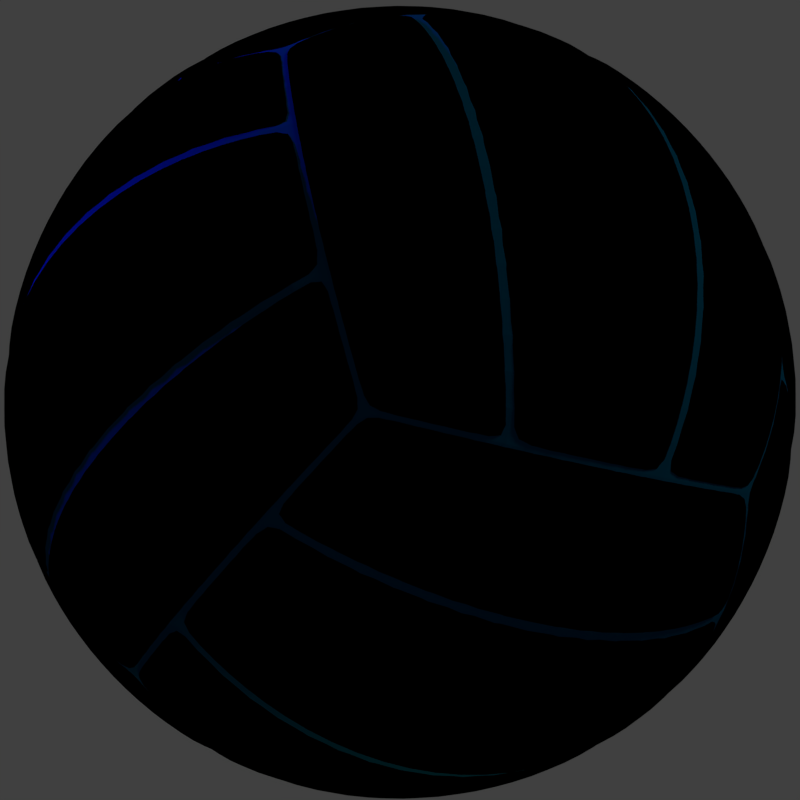# Source: volley.blend  (saved by Blender 2.79.0; exported with 4.5.12 LTS)
import bpy
from mathutils import Matrix  # noqa: F401  (used for matrix-valued properties, if any)

bpy.ops.wm.read_factory_settings(use_empty=True)
scene = bpy.context.scene
scene.name = 'Scene'

# ---- collections
col_collection_1 = bpy.data.collections.new('Collection 1'); scene.collection.children.link(col_collection_1)

# ---- materials (node trees are filled in below, after node groups)
mat_ballwhite_001 = bpy.data.materials.new('BallWhite.001')
mat_ballwhite_001.alpha_threshold = 0.0
mat_ballwhite_001.use_transparent_shadow = False
mat_ballwhite_001.roughness = 0.5
mat_ballblue = bpy.data.materials.new('BallBlue')
mat_ballblue.alpha_threshold = 0.0
mat_ballblue.use_transparent_shadow = False
mat_ballblue.diffuse_color = (0.0, 0.2904, 0.8, 1.0)
mat_ballblue.roughness = 0.5
mat_ballyellow = bpy.data.materials.new('BallYellow')
mat_ballyellow.alpha_threshold = 0.0
mat_ballyellow.use_transparent_shadow = False
mat_ballyellow.diffuse_color = (1.0, 0.4259, 0.0, 1.0)
mat_ballyellow.roughness = 0.5
mat_dark = bpy.data.materials.new('Dark')
mat_dark.alpha_threshold = 0.0
mat_dark.use_transparent_shadow = False
mat_dark.diffuse_color = (0.0, 0.04674, 0.1149, 1.0)
mat_dark.roughness = 0.5

# ---- material node trees
mat_ballwhite_001.use_nodes = True; mat_ballwhite_001.node_tree.nodes.clear()
_N = mat_ballwhite_001.node_tree.nodes; _L = mat_ballwhite_001.node_tree.links
n0 = _N.new('ShaderNodeNormal'); n0.name = 'Normal'; n0.location = (-93, 152)
n1 = _N.new('NodeUndefined'); n1.name = 'Output'; n1.location = (772, 323)
n1.inputs[1].default_value = 1.0
n2 = _N.new('ShaderNodeMix'); n2.name = 'Mix'; n2.location = (552, 377)
n2.data_type = 'RGBA'
n2.blend_type = 'MULTIPLY'
n2.inputs[0].default_value = 0.8
n3 = _N.new('NodeUndefined'); n3.name = 'Material'; n3.location = (-307, 316)
n3.inputs[0].default_value = (1.0, 1.0, 1.0, 1.0)
n3.inputs[1].default_value = (1.0, 1.0, 1.0, 1.0)
n3.inputs[2].default_value = 1.0
n3.inputs[3].default_value = (0.0, 0.0, 0.0)
n4 = _N.new('ShaderNodeValToRGB'); n4.name = 'ColorRamp'; n4.location = (202, 277)
while len(n4.color_ramp.elements) > 1: n4.color_ramp.elements.remove(n4.color_ramp.elements[-1])
n4.color_ramp.elements[0].position = 0.0; n4.color_ramp.elements[0].color = (0.05, 0.05, 0.05, 1.0)
_e = n4.color_ramp.elements.new(0.25); _e.color = (0.0, 0.0, 0.0, 1.0)
_e = n4.color_ramp.elements.new(1.0); _e.color = (1.0, 1.0, 1.0, 1.0)
_L.new(n3.outputs[2], n0.inputs[0])
_L.new(n0.outputs[1], n4.inputs[0])
_L.new(n2.outputs[2], n1.inputs[0])
_L.new(n4.outputs[0], n2.inputs[7])
_L.new(n3.outputs[0], n2.inputs[6])
mat_ballblue.use_nodes = True; mat_ballblue.node_tree.nodes.clear()
_N = mat_ballblue.node_tree.nodes; _L = mat_ballblue.node_tree.links
n0 = _N.new('NodeUndefined'); n0.name = 'Output'; n0.location = (674, 356)
n0.inputs[1].default_value = 1.0
n1 = _N.new('NodeUndefined'); n1.name = 'Material'; n1.location = (-317, 297)
n1.inputs[0].default_value = (0.0, 0.2904, 0.8, 1.0)
n1.inputs[1].default_value = (1.0, 1.0, 1.0, 1.0)
n1.inputs[2].default_value = 0.8
n1.inputs[3].default_value = (0.0, 0.0, 0.0)
n2 = _N.new('ShaderNodeNormal'); n2.name = 'Normal'; n2.location = (-84, 145)
n3 = _N.new('ShaderNodeMix'); n3.name = 'Mix'; n3.location = (479, 265)
n3.data_type = 'RGBA'
n3.blend_type = 'MULTIPLY'
n3.inputs[0].default_value = 0.8
n4 = _N.new('ShaderNodeValToRGB'); n4.name = 'ColorRamp'; n4.location = (153, 164)
while len(n4.color_ramp.elements) > 1: n4.color_ramp.elements.remove(n4.color_ramp.elements[-1])
n4.color_ramp.elements[0].position = 0.0; n4.color_ramp.elements[0].color = (0.05, 0.05, 0.05, 1.0)
_e = n4.color_ramp.elements.new(0.25); _e.color = (0.0, 0.0, 0.0, 1.0)
_e = n4.color_ramp.elements.new(1.0); _e.color = (1.0, 1.0, 1.0, 1.0)
_L.new(n1.outputs[2], n2.inputs[0])
_L.new(n2.outputs[1], n4.inputs[0])
_L.new(n4.outputs[0], n3.inputs[7])
_L.new(n3.outputs[2], n0.inputs[0])
_L.new(n1.outputs[0], n3.inputs[6])
mat_ballyellow.use_nodes = True; mat_ballyellow.node_tree.nodes.clear()
_N = mat_ballyellow.node_tree.nodes; _L = mat_ballyellow.node_tree.links
n0 = _N.new('NodeUndefined'); n0.name = 'Material'; n0.location = (-429, 322)
n0.inputs[0].default_value = (1.0, 0.4259, 0.0, 1.0)
n0.inputs[1].default_value = (1.0, 1.0, 1.0, 1.0)
n0.inputs[2].default_value = 0.8
n0.inputs[3].default_value = (0.0, 0.0, 0.0)
n1 = _N.new('NodeUndefined'); n1.name = 'Output'; n1.location = (565, 375)
n1.inputs[1].default_value = 1.0
n2 = _N.new('ShaderNodeValToRGB'); n2.name = 'ColorRamp'; n2.location = (64, 155)
while len(n2.color_ramp.elements) > 1: n2.color_ramp.elements.remove(n2.color_ramp.elements[-1])
n2.color_ramp.elements[0].position = 0.0; n2.color_ramp.elements[0].color = (0.05, 0.05, 0.05, 1.0)
_e = n2.color_ramp.elements.new(0.25); _e.color = (0.0, 0.0, 0.0, 1.0)
_e = n2.color_ramp.elements.new(1.0); _e.color = (1.0, 1.0, 1.0, 1.0)
n3 = _N.new('ShaderNodeNormal'); n3.name = 'Normal'; n3.location = (-179, 168)
n4 = _N.new('ShaderNodeMix'); n4.name = 'Mix'; n4.location = (345, 307)
n4.data_type = 'RGBA'
n4.blend_type = 'MULTIPLY'
n4.inputs[0].default_value = 0.8
_L.new(n0.outputs[0], n4.inputs[6])
_L.new(n0.outputs[2], n3.inputs[0])
_L.new(n3.outputs[1], n2.inputs[0])
_L.new(n4.outputs[2], n1.inputs[0])
_L.new(n2.outputs[0], n4.inputs[7])

# ---- world
world_world = bpy.data.worlds.new('World'); scene.world = world_world
world_world.color = (0.05088, 0.05088, 0.05088)
world_world.use_sun_shadow = False
world_world.sun_shadow_jitter_overblur = 0.0
world_world.cycles.sampling_method = 'MANUAL'

# ---- cameras
cam_camera_001 = bpy.data.cameras.new('Camera.001')
cam_camera_001.type = 'ORTHO'
cam_camera_001.clip_end = 100.0
cam_camera_001.lens = 35.0
cam_camera_001.sensor_width = 32.0
cam_camera_001.sensor_height = 18.0
cam_camera_001.ortho_scale = 2.58
cam_camera_001.display_size = 2.0
cam_camera_001.dof.focus_distance = 0.0
cam_camera_001.dof.aperture_fstop = 128.0
cam_camera_001.dof.aperture_blades = 6

# ---- lights
light_point_001 = bpy.data.lights.new('Point.001', 'POINT')
light_point_001.color = (0.03865, 0.0, 1.0)
light_point_001.transmission_factor = 0.0
light_point_001.energy = 500.0
light_point_001.shadow_buffer_clip_start = 0.5
light_point_001.shadow_soft_size = 0.1
light_point_001.shadow_maximum_resolution = 0.006
light_point_001.use_absolute_resolution = True
light_point = bpy.data.lights.new('Point', 'POINT')
light_point.color = (1.0, 0.2003, 0.06896)
light_point.transmission_factor = 0.0
light_point.energy = 100.0
light_point.shadow_buffer_clip_start = 0.5
light_point.shadow_soft_size = 0.1
light_point.shadow_maximum_resolution = 0.006
light_point.use_absolute_resolution = True
light_sun = bpy.data.lights.new('Sun', 'SUN')
light_sun.color = (1.0, 0.7678, 0.5088)
light_sun.transmission_factor = 0.0
light_sun.angle = 0.1993
light_sun.energy = 1.0
light_sun.shadow_buffer_clip_start = 0.5
light_sun.shadow_soft_size = 0.1
light_sun.shadow_cascade_max_distance = 1000.0

# ---- meshes
me_volleyball = bpy.data.meshes.new('Volleyball')
me_volleyball.from_pydata([(-0.7418, -0.7418, -0.7418), (-0.7418, 0.7418, -0.7418), (0.7418, 0.7418, -0.7418), (0.7418, -0.7418, -0.7418), (-0.7418, -0.7418, 0.7418), (-0.7418, 0.7418, 0.7418), (0.7418, 0.7418, 0.7418), (0.7418, -0.7418, 0.7418), (-0.8843, -0.8843, -0.2948), (-0.8843, -0.8843, 0.2948), (-0.8843, -0.2948, 0.8843), (-0.8843, 0.2948, 0.8843), (-0.8843, 0.8843, 0.2948), (-0.8843, 0.8843, -0.2948), (-0.8843, 0.2948, -0.8843), (-0.8843, -0.2948, -0.8843), (-0.2948, 0.8843, 0.8843), (0.2948, 0.8843, 0.8843), (0.8843, 0.8843, 0.2948), (0.8843, 0.8843, -0.2948), (0.2948, 0.8843, -0.8843), (-0.2948, 0.8843, -0.8843), (0.8843, 0.2948, 0.8843), (0.8843, -0.2948, 0.8843), (0.8843, -0.8843, 0.2948), (0.8843, -0.8843, -0.2948), (0.8843, -0.2948, -0.8843), (0.8843, 0.2948, -0.8843), (0.2948, -0.8843, 0.8843), (-0.2948, -0.8843, 0.8843), (-0.2948, -0.8843, -0.8843), (0.2948, -0.8843, -0.8843), (-1.162, -0.3874, 0.3874), (-1.162, -0.3874, -0.3874), (-1.162, 0.3874, 0.3874), (-1.162, 0.3874, -0.3874), (-0.3874, 1.162, 0.3874), (-0.3874, 1.162, -0.3874), (0.3874, 1.162, 0.3874), (0.3874, 1.162, -0.3874), (1.162, 0.3874, 0.3874), (1.162, 0.3874, -0.3874), (1.162, -0.3874, 0.3874), (1.162, -0.3874, -0.3874), (0.3874, -1.162, 0.3874), (0.3874, -1.162, -0.3874), (-0.3874, -1.162, 0.3874), (-0.3874, -1.162, -0.3874), (-0.3874, -0.3874, -1.162), (0.3874, -0.3874, -1.162), (-0.3874, 0.3874, -1.162), (0.3874, 0.3874, -1.162), (0.3874, -0.3874, 1.162), (-0.3874, -0.3874, 1.162), (0.3874, 0.3874, 1.162), (-0.3874, 0.3874, 1.162), (-0.8566, -0.8566, 0.4283), (-0.8218, -0.8218, 0.5479), (-0.7828, -0.7828, 0.6523), (-0.8566, 0.4283, 0.8566), (-0.8218, 0.5479, 0.8218), (-0.7828, 0.6523, 0.7828), (-0.8566, 0.8566, -0.4283), (-0.8218, 0.8218, -0.5479), (-0.7828, 0.7828, -0.6523), (-0.8566, -0.4283, -0.8566), (-0.8218, -0.5479, -0.8218), (-0.7828, -0.6523, -0.7828), (0.4283, 0.8566, 0.8566), (0.5479, 0.8218, 0.8218), (0.6523, 0.7828, 0.7828), (0.8566, 0.8566, -0.4283), (0.8218, 0.8218, -0.5479), (0.7828, 0.7828, -0.6523), (-0.4283, 0.8566, -0.8566), (-0.5479, 0.8218, -0.8218), (-0.6523, 0.7828, -0.7828), (0.8566, -0.4283, 0.8566), (0.8218, -0.5479, 0.8218), (0.7828, -0.6523, 0.7828), (0.8566, -0.8566, -0.4283), (0.8218, -0.8218, -0.5479), (0.7828, -0.7828, -0.6523), (0.8566, 0.4283, -0.8566), (0.8218, 0.5479, -0.8218), (0.7828, 0.6523, -0.7828), (-0.4283, -0.8566, 0.8566), (-0.5479, -0.8218, 0.8218), (-0.6523, -0.7828, 0.7828), (0.4283, -0.8566, -0.8566), (0.5479, -0.8218, -0.8218), (0.6523, -0.7828, -0.7828), (-0.8566, -0.8566, -0.4283), (-0.8218, -0.8218, -0.5479), (-0.7828, -0.7828, -0.6523), (-0.9023, -0.9023, 0.1504), (-0.9085, -0.9085, 1.266e-08), (-0.9023, -0.9023, -0.1504), (-0.8566, -0.4283, 0.8566), (-0.8218, -0.5479, 0.8218), (-0.7828, -0.6523, 0.7828), (-0.9023, 0.1504, 0.9023), (-0.9085, 1.323e-08, 0.9085), (-0.9023, -0.1504, 0.9023), (-0.8566, 0.8566, 0.4283), (-0.8218, 0.8218, 0.5479), (-0.7828, 0.7828, 0.6523), (-0.9023, 0.9023, -0.1504), (-0.9085, 0.9085, -1.441e-08), (-0.9023, 0.9023, 0.1504), (-0.8566, 0.4283, -0.8566), (-0.8218, 0.5479, -0.8218), (-0.7828, 0.6523, -0.7828), (-0.9023, -0.1504, -0.9023), (-0.9085, -1.385e-08, -0.9085), (-0.9023, 0.1504, -0.9023), (-0.4283, 0.8566, 0.8566), (-0.5479, 0.8218, 0.8218), (-0.6523, 0.7828, 0.7828), (0.1504, 0.9023, 0.9023), (1.354e-08, 0.9085, 0.9085), (-0.1504, 0.9023, 0.9023), (0.8566, 0.8566, 0.4283), (0.8218, 0.8218, 0.5479), (0.7828, 0.7828, 0.6523), (0.9023, 0.9023, -0.1504), (0.9085, 0.9085, -1.441e-08), (0.9023, 0.9023, 0.1504), (0.4283, 0.8566, -0.8566), (0.5479, 0.8218, -0.8218), (0.6523, 0.7828, -0.7828), (-0.1504, 0.9023, -0.9023), (-1.354e-08, 0.9085, -0.9085), (0.1504, 0.9023, -0.9023), (0.8566, 0.4283, 0.8566), (0.8218, 0.5479, 0.8218), (0.7828, 0.6523, 0.7828), (0.9023, -0.1504, 0.9023), (0.9085, -1.385e-08, 0.9085), (0.9023, 0.1504, 0.9023), (0.8566, -0.8566, 0.4283), (0.8218, -0.8218, 0.5479), (0.7828, -0.7828, 0.6523), (0.9023, -0.9023, -0.1504), (0.9085, -0.9085, -1.441e-08), (0.9023, -0.9023, 0.1504), (0.8566, -0.4283, -0.8566), (0.8218, -0.5479, -0.8218), (0.7828, -0.6523, -0.7828), (0.9023, 0.1504, -0.9023), (0.9085, 1.323e-08, -0.9085), (0.9023, -0.1504, -0.9023), (0.4283, -0.8566, 0.8566), (0.5479, -0.8218, 0.8218), (0.6523, -0.7828, 0.7828), (-0.1504, -0.9023, 0.9023), (-1.354e-08, -0.9085, 0.9085), (0.1504, -0.9023, 0.9023), (-0.4283, -0.8566, -0.8566), (-0.5479, -0.8218, -0.8218), (-0.6523, -0.7828, -0.7828), (0.1504, -0.9023, -0.9023), (1.354e-08, -0.9085, -0.9085), (-0.1504, -0.9023, -0.9023), (-1.101, -0.3671, -0.5507), (-1.03, -0.3434, -0.6868), (-0.9562, -0.3187, -0.7968), (-1.101, -0.3671, 0.5507), (-1.03, -0.3434, 0.6868), (-0.9562, -0.3187, 0.7968), (-1.204, -0.4013, -0.2007), (-1.219, -0.4063, -1.607e-08), (-1.204, -0.4013, 0.2007), (-1.101, 0.3671, -0.5507), (-1.03, 0.3434, -0.6868), (-0.9562, 0.3187, -0.7968), (-1.101, 0.3671, 0.5507), (-1.03, 0.3434, 0.6868), (-0.9562, 0.3187, 0.7968), (-1.204, 0.4013, -0.2007), (-1.219, 0.4063, -1.607e-08), (-1.204, 0.4013, 0.2007), (-1.101, -0.5507, 0.3671), (-1.03, -0.6868, 0.3434), (-0.9562, -0.7968, 0.3187), (-1.101, -0.5507, -0.3671), (-1.03, -0.6868, -0.3434), (-0.9562, -0.7968, -0.3187), (-1.204, 0.2007, 0.4013), (-1.219, 1.891e-08, 0.4063), (-1.204, -0.2007, 0.4013), (-1.204, 0.2007, -0.4013), (-1.219, -5.306e-09, -0.4063), (-1.204, -0.2007, -0.4013), (-0.9562, 0.7968, 0.3187), (-1.03, 0.6868, 0.3434), (-1.101, 0.5507, 0.3671), (-0.9562, 0.7968, -0.3187), (-1.03, 0.6868, -0.3434), (-1.101, 0.5507, -0.3671), (-0.3671, 1.101, -0.5507), (-0.3434, 1.03, -0.6868), (-0.3187, 0.9562, -0.7968), (-0.3671, 1.101, 0.5507), (-0.3434, 1.03, 0.6868), (-0.3187, 0.9562, 0.7968), (-0.4013, 1.204, -0.2007), (-0.4063, 1.219, -1.607e-08), (-0.4013, 1.204, 0.2007), (0.3671, 1.101, -0.5507), (0.3434, 1.03, -0.6868), (0.3187, 0.9562, -0.7968), (0.3671, 1.101, 0.5507), (0.3434, 1.03, 0.6868), (0.3187, 0.9562, 0.7968), (0.4013, 1.204, -0.2007), (0.4063, 1.219, -1.607e-08), (0.4013, 1.204, 0.2007), (-0.5507, 1.101, 0.3671), (-0.6868, 1.03, 0.3434), (-0.7968, 0.9562, 0.3187), (-0.5507, 1.101, -0.3671), (-0.6868, 1.03, -0.3434), (-0.7968, 0.9562, -0.3187), (0.2007, 1.204, 0.4013), (1.816e-08, 1.219, 0.4063), (-0.2007, 1.204, 0.4013), (0.2007, 1.204, -0.4013), (-6.055e-09, 1.219, -0.4063), (-0.2007, 1.204, -0.4013), (0.7968, 0.9562, 0.3187), (0.6868, 1.03, 0.3434), (0.5507, 1.101, 0.3671), (0.7968, 0.9562, -0.3187), (0.6868, 1.03, -0.3434), (0.5507, 1.101, -0.3671), (1.101, 0.3671, -0.5507), (1.03, 0.3434, -0.6868), (0.9562, 0.3187, -0.7968), (1.101, 0.3671, 0.5507), (1.03, 0.3434, 0.6868), (0.9562, 0.3187, 0.7968), (1.204, 0.4013, -0.2007), (1.219, 0.4063, -1.607e-08), (1.204, 0.4013, 0.2007), (1.101, -0.3671, -0.5507), (1.03, -0.3434, -0.6868), (0.9562, -0.3187, -0.7968), (1.101, -0.3671, 0.5507), (1.03, -0.3434, 0.6868), (0.9562, -0.3187, 0.7968), (1.204, -0.4013, -0.2007), (1.219, -0.4063, -1.607e-08), (1.204, -0.4013, 0.2007), (1.101, 0.5507, 0.3671), (1.03, 0.6868, 0.3434), (0.9562, 0.7968, 0.3187), (1.101, 0.5507, -0.3671), (1.03, 0.6868, -0.3434), (0.9562, 0.7968, -0.3187), (1.204, -0.2007, 0.4013), (1.219, -1.742e-08, 0.4063), (1.204, 0.2007, 0.4013), (1.204, -0.2007, -0.4013), (1.219, 6.803e-09, -0.4063), (1.204, 0.2007, -0.4013), (0.9562, -0.7968, 0.3187), (1.03, -0.6868, 0.3434), (1.101, -0.5507, 0.3671), (0.9562, -0.7968, -0.3187), (1.03, -0.6868, -0.3434), (1.101, -0.5507, -0.3671), (0.3671, -1.101, -0.5507), (0.3434, -1.03, -0.6868), (0.3187, -0.9562, -0.7968), (0.3671, -1.101, 0.5507), (0.3434, -1.03, 0.6868), (0.3187, -0.9562, 0.7968), (0.4013, -1.204, -0.2007), (0.4063, -1.219, -1.607e-08), (0.4013, -1.204, 0.2007), (-0.3671, -1.101, -0.5507), (-0.3434, -1.03, -0.6868), (-0.3187, -0.9562, -0.7968), (-0.3671, -1.101, 0.5507), (-0.3434, -1.03, 0.6868), (-0.3187, -0.9562, 0.7968), (-0.4013, -1.204, -0.2007), (-0.4063, -1.219, -1.607e-08), (-0.4013, -1.204, 0.2007), (0.5507, -1.101, 0.3671), (0.6868, -1.03, 0.3434), (0.7968, -0.9562, 0.3187), (0.5507, -1.101, -0.3671), (0.6868, -1.03, -0.3434), (0.7968, -0.9562, -0.3187), (-0.2007, -1.204, 0.4013), (-1.816e-08, -1.219, 0.4063), (0.2007, -1.204, 0.4013), (-0.2007, -1.204, -0.4013), (6.055e-09, -1.219, -0.4063), (0.2007, -1.204, -0.4013), (-0.7968, -0.9562, 0.3187), (-0.6868, -1.03, 0.3434), (-0.5507, -1.101, 0.3671), (-0.7968, -0.9562, -0.3187), (-0.6868, -1.03, -0.3434), (-0.5507, -1.101, -0.3671), (0.5507, -0.3671, -1.101), (0.6868, -0.3434, -1.03), (0.7968, -0.3187, -0.9562), (-0.5507, -0.3671, -1.101), (-0.6868, -0.3434, -1.03), (-0.7968, -0.3187, -0.9562), (0.2007, -0.4013, -1.204), (1.816e-08, -0.4063, -1.219), (-0.2007, -0.4013, -1.204), (0.5507, 0.3671, -1.101), (0.6868, 0.3434, -1.03), (0.7968, 0.3187, -0.9562), (-0.5507, 0.3671, -1.101), (-0.6868, 0.3434, -1.03), (-0.7968, 0.3187, -0.9562), (0.2007, 0.4013, -1.204), (1.816e-08, 0.4063, -1.219), (-0.2007, 0.4013, -1.204), (-0.3671, -0.5507, -1.101), (-0.3434, -0.6868, -1.03), (-0.3187, -0.7968, -0.9562), (0.3671, -0.5507, -1.101), (0.3434, -0.6868, -1.03), (0.3187, -0.7968, -0.9562), (-0.4013, 0.2007, -1.204), (-0.4063, -1.742e-08, -1.219), (-0.4013, -0.2007, -1.204), (0.4013, 0.2007, -1.204), (0.4063, -5.306e-09, -1.219), (0.4013, -0.2007, -1.204), (-0.3187, 0.7968, -0.9562), (-0.3434, 0.6868, -1.03), (-0.3671, 0.5507, -1.101), (0.3187, 0.7968, -0.9562), (0.3434, 0.6868, -1.03), (0.3671, 0.5507, -1.101), (-0.5507, -0.3671, 1.101), (-0.6868, -0.3434, 1.03), (-0.7968, -0.3187, 0.9562), (0.5507, -0.3671, 1.101), (0.6868, -0.3434, 1.03), (0.7968, -0.3187, 0.9562), (-0.2007, -0.4013, 1.204), (-1.816e-08, -0.4063, 1.219), (0.2007, -0.4013, 1.204), (-0.5507, 0.3671, 1.101), (-0.6868, 0.3434, 1.03), (-0.7968, 0.3187, 0.9562), (0.5507, 0.3671, 1.101), (0.6868, 0.3434, 1.03), (0.7968, 0.3187, 0.9562), (-0.2007, 0.4013, 1.204), (-1.816e-08, 0.4063, 1.219), (0.2007, 0.4013, 1.204), (0.3671, -0.5507, 1.101), (0.3434, -0.6868, 1.03), (0.3187, -0.7968, 0.9562), (-0.3671, -0.5507, 1.101), (-0.3434, -0.6868, 1.03), (-0.3187, -0.7968, 0.9562), (0.4013, 0.2007, 1.204), (0.4063, -1.742e-08, 1.219), (0.4013, -0.2007, 1.204), (-0.4013, 0.2007, 1.204), (-0.4063, -5.306e-09, 1.219), (-0.4013, -0.2007, 1.204), (0.3187, 0.7968, 0.9562), (0.3434, 0.6868, 1.03), (0.3671, 0.5507, 1.101), (-0.3187, 0.7968, 0.9562), (-0.3434, 0.6868, 1.03), (-0.3671, 0.5507, 1.101), (-1.049, 0.5245, -0.5245), (-0.9871, 0.4935, -0.658), (-0.9214, 0.4607, -0.7679), (-0.9871, 0.658, -0.4935), (-0.9349, 0.6233, -0.6233), (-0.8785, 0.5857, -0.7321), (-0.9214, 0.7679, -0.4607), (-0.8785, 0.7321, -0.5857), (-0.8313, 0.6928, -0.6928), (0.5245, 1.049, -0.5245), (0.4935, 0.9871, -0.658), (0.4607, 0.9214, -0.7679), (0.658, 0.9871, -0.4935), (0.6233, 0.9349, -0.6233), (0.5857, 0.8785, -0.7321), (0.7679, 0.9214, -0.4607), (0.7321, 0.8785, -0.5857), (0.6928, 0.8313, -0.6928), (1.049, -0.5245, -0.5245), (0.9871, -0.4935, -0.658), (0.9214, -0.4607, -0.7679), (0.9871, -0.658, -0.4935), (0.9349, -0.6233, -0.6233), (0.8785, -0.5857, -0.7321), (0.9214, -0.7679, -0.4607), (0.8785, -0.7321, -0.5857), (0.8313, -0.6928, -0.6928), (-0.5245, -1.049, -0.5245), (-0.4935, -0.9871, -0.658), (-0.4607, -0.9214, -0.7679), (-0.658, -0.9871, -0.4935), (-0.6233, -0.9349, -0.6233), (-0.5857, -0.8785, -0.7321), (-0.7679, -0.9214, -0.4607), (-0.7321, -0.8785, -0.5857), (-0.6928, -0.8313, -0.6928), (0.5245, 0.5245, -1.049), (0.658, 0.4935, -0.9871), (0.7679, 0.4607, -0.9214), (0.4935, 0.658, -0.9871), (0.6233, 0.6233, -0.9349), (0.7321, 0.5857, -0.8785), (0.4607, 0.7679, -0.9214), (0.5857, 0.7321, -0.8785), (0.6928, 0.6928, -0.8313), (-0.5245, 0.5245, 1.049), (-0.658, 0.4935, 0.9871), (-0.7679, 0.4607, 0.9214), (-0.4935, 0.658, 0.9871), (-0.6233, 0.6233, 0.9349), (-0.7321, 0.5857, 0.8785), (-0.4607, 0.7679, 0.9214), (-0.5857, 0.7321, 0.8785), (-0.6928, 0.6928, 0.8313), (-0.9214, -0.7679, -0.4607), (-0.8785, -0.7321, -0.5857), (-0.8313, -0.6928, -0.6928), (-0.9871, -0.658, -0.4935), (-0.9349, -0.6233, -0.6233), (-0.8785, -0.5857, -0.7321), (-1.049, -0.5245, -0.5245), (-0.9871, -0.4935, -0.658), (-0.9214, -0.4607, -0.7679), (-1.137, -0.1894, -0.5683), (-1.059, -0.1765, -0.706), (-0.9791, -0.1632, -0.8159), (-1.149, -8.052e-09, -0.5746), (-1.069, -1.038e-08, -0.7127), (-0.9871, -1.23e-08, -0.8226), (-1.137, 0.1894, -0.5683), (-1.059, 0.1765, -0.706), (-0.9791, 0.1632, -0.8159), (-0.8313, -0.6928, 0.6928), (-0.8785, -0.7321, 0.5857), (-0.9214, -0.7679, 0.4607), (-0.8785, -0.5857, 0.7321), (-0.9349, -0.6233, 0.6233), (-0.9871, -0.658, 0.4935), (-0.9214, -0.4607, 0.7679), (-0.9871, -0.4935, 0.658), (-1.049, -0.5245, 0.5245), (-0.9791, -0.8159, 0.1632), (-0.9871, -0.8226, -5.027e-09), (-0.9791, -0.8159, -0.1632), (-1.059, -0.706, 0.1765), (-1.069, -0.7127, -1.527e-08), (-1.059, -0.706, -0.1765), (-1.137, -0.5683, 0.1894), (-1.149, -0.5746, -1.57e-08), (-1.137, -0.5683, -0.1894), (-0.9791, -0.1632, 0.8159), (-1.059, -0.1765, 0.706), (-1.137, -0.1894, 0.5683), (-0.9871, 1.466e-08, 0.8226), (-1.069, 1.617e-08, 0.7127), (-1.149, 1.763e-08, 0.5746), (-0.9791, 0.1632, 0.8159), (-1.059, 0.1765, 0.706), (-1.137, 0.1894, 0.5683), (-1.251, -0.2084, 0.2084), (-1.267, -0.2112, -1.632e-08), (-1.251, -0.2084, -0.2084), (-1.267, 1.35e-08, 0.2112), (-1.285, 7.356e-09, -1.642e-08), (-1.267, 9.141e-10, -0.2112), (-1.251, 0.2084, 0.2084), (-1.267, 0.2112, -1.632e-08), (-1.251, 0.2084, -0.2084), (-0.9214, 0.4607, 0.7679), (-0.9871, 0.4935, 0.658), (-1.049, 0.5245, 0.5245), (-0.8785, 0.5857, 0.7321), (-0.9349, 0.6233, 0.6233), (-0.9871, 0.658, 0.4935), (-0.8313, 0.6928, 0.6928), (-0.8785, 0.7321, 0.5857), (-0.9214, 0.7679, 0.4607), (-1.137, 0.5683, 0.1894), (-1.149, 0.5746, -1.57e-08), (-1.137, 0.5683, -0.1894), (-1.059, 0.706, 0.1765), (-1.069, 0.7127, -1.527e-08), (-1.059, 0.706, -0.1765), (-0.9791, 0.8159, 0.1632), (-0.9871, 0.8226, -1.483e-08), (-0.9791, 0.8159, -0.1632), (-0.7679, 0.9214, -0.4607), (-0.7321, 0.8785, -0.5857), (-0.6928, 0.8313, -0.6928), (-0.658, 0.9871, -0.4935), (-0.6233, 0.9349, -0.6233), (-0.5857, 0.8785, -0.7321), (-0.5245, 1.049, -0.5245), (-0.4935, 0.9871, -0.658), (-0.4607, 0.9214, -0.7679), (-0.1894, 1.137, -0.5683), (-0.1765, 1.059, -0.706), (-0.1632, 0.9791, -0.8159), (-8.562e-09, 1.149, -0.5746), (-1.062e-08, 1.069, -0.7127), (-1.226e-08, 0.9871, -0.8226), (0.1894, 1.137, -0.5683), (0.1765, 1.059, -0.706), (0.1632, 0.9791, -0.8159), (-0.6928, 0.8313, 0.6928), (-0.7321, 0.8785, 0.5857), (-0.7679, 0.9214, 0.4607), (-0.5857, 0.8785, 0.7321), (-0.6233, 0.9349, 0.6233), (-0.658, 0.9871, 0.4935), (-0.4607, 0.9214, 0.7679), (-0.4935, 0.9871, 0.658), (-0.5245, 1.049, 0.5245), (-0.8159, 0.9791, 0.1632), (-0.8226, 0.9871, -1.483e-08), (-0.8159, 0.9791, -0.1632), (-0.706, 1.059, 0.1765), (-0.7127, 1.069, -1.527e-08), (-0.706, 1.059, -0.1765), (-0.5683, 1.137, 0.1894), (-0.5746, 1.149, -1.57e-08), (-0.5683, 1.137, -0.1894), (-0.1632, 0.9791, 0.8159), (-0.1765, 1.059, 0.706), (-0.1894, 1.137, 0.5683), (1.471e-08, 0.9871, 0.8226), (1.593e-08, 1.069, 0.7127), (1.712e-08, 1.149, 0.5746), (0.1632, 0.9791, 0.8159), (0.1765, 1.059, 0.706), (0.1894, 1.137, 0.5683), (-0.2084, 1.251, 0.2084), (-0.2112, 1.267, -1.632e-08), (-0.2084, 1.251, -0.2084), (1.259e-08, 1.267, 0.2112), (6.382e-09, 1.285, -1.642e-08), (2.814e-16, 1.267, -0.2112), (0.2084, 1.251, 0.2084), (0.2112, 1.267, -1.632e-08), (0.2084, 1.251, -0.2084), (0.4607, 0.9214, 0.7679), (0.4935, 0.9871, 0.658), (0.5245, 1.049, 0.5245), (0.5857, 0.8785, 0.7321), (0.6233, 0.9349, 0.6233), (0.658, 0.9871, 0.4935), (0.6928, 0.8313, 0.6928), (0.7321, 0.8785, 0.5857), (0.7679, 0.9214, 0.4607), (0.5683, 1.137, 0.1894), (0.5746, 1.149, -1.57e-08), (0.5683, 1.137, -0.1894), (0.706, 1.059, 0.1765), (0.7127, 1.069, -1.527e-08), (0.706, 1.059, -0.1765), (0.8159, 0.9791, 0.1632), (0.8226, 0.9871, -1.483e-08), (0.8159, 0.9791, -0.1632), (0.9214, 0.7679, -0.4607), (0.8785, 0.7321, -0.5857), (0.8313, 0.6928, -0.6928), (0.9871, 0.658, -0.4935), (0.9349, 0.6233, -0.6233), (0.8785, 0.5857, -0.7321), (1.049, 0.5245, -0.5245), (0.9871, 0.4935, -0.658), (0.9214, 0.4607, -0.7679), (1.137, 0.1894, -0.5683), (1.059, 0.1765, -0.706), (0.9791, 0.1632, -0.8159), (1.149, 9.073e-09, -0.5746), (1.069, 1.086e-08, -0.7127), (0.9871, 1.221e-08, -0.8226), (1.137, -0.1894, -0.5683), (1.059, -0.1765, -0.706), (0.9791, -0.1632, -0.8159), (0.8313, 0.6928, 0.6928), (0.8785, 0.7321, 0.5857), (0.9214, 0.7679, 0.4607), (0.8785, 0.5857, 0.7321), (0.9349, 0.6233, 0.6233), (0.9871, 0.658, 0.4935), (0.9214, 0.4607, 0.7679), (0.9871, 0.4935, 0.658), (1.049, 0.5245, 0.5245), (0.9791, 0.8159, 0.1632), (0.9871, 0.8226, -1.483e-08), (0.9791, 0.8159, -0.1632), (1.059, 0.706, 0.1765), (1.069, 0.7127, -1.527e-08), (1.059, 0.706, -0.1765), (1.137, 0.5683, 0.1894), (1.149, 0.5746, -1.57e-08), (1.137, 0.5683, -0.1894), (0.9791, 0.1632, 0.8159), (1.059, 0.1765, 0.706), (1.137, 0.1894, 0.5683), (0.9871, -1.475e-08, 0.8226), (1.069, -1.569e-08, 0.7127), (1.149, -1.661e-08, 0.5746), (0.9791, -0.1632, 0.8159), (1.059, -0.1765, 0.706), (1.137, -0.1894, 0.5683), (1.251, 0.2084, 0.2084), (1.267, 0.2112, -1.632e-08), (1.251, 0.2084, -0.2084), (1.267, -1.168e-08, 0.2112), (1.285, -5.408e-09, -1.642e-08), (1.267, 9.141e-10, -0.2112), (1.251, -0.2084, 0.2084), (1.267, -0.2112, -1.632e-08), (1.251, -0.2084, -0.2084), (0.9214, -0.4607, 0.7679), (0.9871, -0.4935, 0.658), (1.049, -0.5245, 0.5245), (0.8785, -0.5857, 0.7321), (0.9349, -0.6233, 0.6233), (0.9871, -0.658, 0.4935), (0.8313, -0.6928, 0.6928), (0.8785, -0.7321, 0.5857), (0.9214, -0.7679, 0.4607), (1.137, -0.5683, 0.1894), (1.149, -0.5746, -1.57e-08), (1.137, -0.5683, -0.1894), (1.059, -0.706, 0.1765), (1.069, -0.7127, -1.527e-08), (1.059, -0.706, -0.1765), (0.9791, -0.8159, 0.1632), (0.9871, -0.8226, -1.483e-08), (0.9791, -0.8159, -0.1632), (0.7679, -0.9214, -0.4607), (0.7321, -0.8785, -0.5857), (0.6928, -0.8313, -0.6928), (0.658, -0.9871, -0.4935), (0.6233, -0.9349, -0.6233), (0.5857, -0.8785, -0.7321), (0.5245, -1.049, -0.5245), (0.4935, -0.9871, -0.658), (0.4607, -0.9214, -0.7679), (0.1894, -1.137, -0.5683), (0.1765, -1.059, -0.706), (0.1632, -0.9791, -0.8159), (8.562e-09, -1.149, -0.5746), (1.062e-08, -1.069, -0.7127), (1.226e-08, -0.9871, -0.8226), (-0.1894, -1.137, -0.5683), (-0.1765, -1.059, -0.706), (-0.1632, -0.9791, -0.8159), (0.6928, -0.8313, 0.6928), (0.7321, -0.8785, 0.5857), (0.7679, -0.9214, 0.4607), (0.5857, -0.8785, 0.7321), (0.6233, -0.9349, 0.6233), (0.658, -0.9871, 0.4935), (0.4607, -0.9214, 0.7679), (0.4935, -0.9871, 0.658), (0.5245, -1.049, 0.5245), (0.8159, -0.9791, 0.1632), (0.8226, -0.9871, -1.483e-08), (0.8159, -0.9791, -0.1632), (0.706, -1.059, 0.1765), (0.7127, -1.069, -1.527e-08), (0.706, -1.059, -0.1765), (0.5683, -1.137, 0.1894), (0.5746, -1.149, -1.57e-08), (0.5683, -1.137, -0.1894), (0.1632, -0.9791, 0.8159), (0.1765, -1.059, 0.706), (0.1894, -1.137, 0.5683), (-1.471e-08, -0.9871, 0.8226), (-1.593e-08, -1.069, 0.7127), (-1.712e-08, -1.149, 0.5746), (-0.1632, -0.9791, 0.8159), (-0.1765, -1.059, 0.706), (-0.1894, -1.137, 0.5683), (0.2084, -1.251, 0.2084), (0.2112, -1.267, -1.632e-08), (0.2084, -1.251, -0.2084), (-1.259e-08, -1.267, 0.2112), (-6.382e-09, -1.285, -1.642e-08), (-2.814e-16, -1.267, -0.2112), (-0.2084, -1.251, 0.2084), (-0.2112, -1.267, -1.632e-08), (-0.2084, -1.251, -0.2084), (-0.4607, -0.9214, 0.7679), (-0.4935, -0.9871, 0.658), (-0.5245, -1.049, 0.5245), (-0.5857, -0.8785, 0.7321), (-0.6233, -0.9349, 0.6233), (-0.658, -0.9871, 0.4935), (-0.6928, -0.8313, 0.6928), (-0.7321, -0.8785, 0.5857), (-0.7679, -0.9214, 0.4607), (-0.5683, -1.137, 0.1894), (-0.5746, -1.149, -4.279e-09), (-0.5683, -1.137, -0.1894), (-0.706, -1.059, 0.1765), (-0.7127, -1.069, 1.659e-08), (-0.706, -1.059, -0.1765), (-0.8159, -0.9791, 0.1632), (-0.8226, -0.9871, 1.458e-08), (-0.8159, -0.9791, -0.1632), (0.4607, -0.7679, -0.9214), (0.5857, -0.7321, -0.8785), (0.6928, -0.6928, -0.8313), (0.4935, -0.658, -0.9871), (0.6233, -0.6233, -0.9349), (0.7321, -0.5857, -0.8785), (0.5245, -0.5245, -1.049), (0.658, -0.4935, -0.9871), (0.7679, -0.4607, -0.9214), (0.5683, -0.1894, -1.137), (0.706, -0.1765, -1.059), (0.8159, -0.1632, -0.9791), (0.5746, 5.101e-10, -1.149), (0.7127, 5.546e-09, -1.069), (0.8226, 9.761e-09, -0.9871), (0.5683, 0.1894, -1.137), (0.706, 0.1765, -1.059), (0.8159, 0.1632, -0.9791), (-0.6928, -0.6928, -0.8313), (-0.5857, -0.7321, -0.8785), (-0.4607, -0.7679, -0.9214), (-0.7321, -0.5857, -0.8785), (-0.6233, -0.6233, -0.9349), (-0.4935, -0.658, -0.9871), (-0.7679, -0.4607, -0.9214), (-0.658, -0.4935, -0.9871), (-0.5245, -0.5245, -1.049), (-0.1632, -0.8159, -0.9791), (1.471e-08, -0.8226, -0.9871), (0.1632, -0.8159, -0.9791), (-0.1765, -0.706, -1.059), (1.593e-08, -0.7127, -1.069), (0.1765, -0.706, -1.059), (-0.1894, -0.5683, -1.137), (1.712e-08, -0.5746, -1.149), (0.1894, -0.5683, -1.137), (-0.8159, -0.1632, -0.9791), (-0.706, -0.1765, -1.059), (-0.5683, -0.1894, -1.137), (-0.8226, -1.475e-08, -0.9871), (-0.7127, -1.569e-08, -1.069), (-0.5746, -1.661e-08, -1.149), (-0.8159, 0.1632, -0.9791), (-0.706, 0.1765, -1.059), (-0.5683, 0.1894, -1.137), (-0.2084, -0.2084, -1.251), (1.889e-08, -0.2112, -1.267), (0.2084, -0.2084, -1.251), (-0.2112, -1.482e-08, -1.267), (1.915e-08, -1.179e-08, -1.285), (0.2112, -8.529e-09, -1.267), (-0.2084, 0.2084, -1.251), (1.889e-08, 0.2112, -1.267), (0.2084, 0.2084, -1.251), (-0.7679, 0.4607, -0.9214), (-0.658, 0.4935, -0.9871), (-0.5245, 0.5245, -1.049), (-0.7321, 0.5857, -0.8785), (-0.6233, 0.6233, -0.9349), (-0.4935, 0.658, -0.9871), (-0.6928, 0.6928, -0.8313), (-0.5857, 0.7321, -0.8785), (-0.4607, 0.7679, -0.9214), (-0.1894, 0.5683, -1.137), (5.708e-09, 0.5746, -1.149), (0.1894, 0.5683, -1.137), (-0.1765, 0.706, -1.059), (-1.593e-08, 0.7127, -1.069), (0.1765, 0.706, -1.059), (-0.1632, 0.8159, -0.9791), (-1.471e-08, 0.8226, -0.9871), (0.1632, 0.8159, -0.9791), (-0.4607, -0.7679, 0.9214), (-0.5857, -0.7321, 0.8785), (-0.6928, -0.6928, 0.8313), (-0.4935, -0.658, 0.9871), (-0.6233, -0.6233, 0.9349), (-0.7321, -0.5857, 0.8785), (-0.5245, -0.5245, 1.049), (-0.658, -0.4935, 0.9871), (-0.7679, -0.4607, 0.9214), (-0.5683, -0.1894, 1.137), (-0.706, -0.1765, 1.059), (-0.8159, -0.1632, 0.9791), (-0.5746, 5.101e-10, 1.149), (-0.7127, 5.546e-09, 1.069), (-0.8226, 9.761e-09, 0.9871), (-0.5683, 0.1894, 1.137), (-0.706, 0.1765, 1.059), (-0.8159, 0.1632, 0.9791), (0.6928, -0.6928, 0.8313), (0.5857, -0.7321, 0.8785), (0.4607, -0.7679, 0.9214), (0.7321, -0.5857, 0.8785), (0.6233, -0.6233, 0.9349), (0.4935, -0.658, 0.9871), (0.7679, -0.4607, 0.9214), (0.658, -0.4935, 0.9871), (0.5245, -0.5245, 1.049), (0.1632, -0.8159, 0.9791), (-1.471e-08, -0.8226, 0.9871), (-0.1632, -0.8159, 0.9791), (0.1765, -0.706, 1.059), (-1.593e-08, -0.7127, 1.069), (-0.1765, -0.706, 1.059), (0.1894, -0.5683, 1.137), (-1.712e-08, -0.5746, 1.149), (-0.1894, -0.5683, 1.137), (0.8159, -0.1632, 0.9791), (0.706, -0.1765, 1.059), (0.5683, -0.1894, 1.137), (0.8226, -1.475e-08, 0.9871), (0.7127, -1.569e-08, 1.069), (0.5746, -1.661e-08, 1.149), (0.8159, 0.1632, 0.9791), (0.706, 0.1765, 1.059), (0.5683, 0.1894, 1.137), (0.2084, -0.2084, 1.251), (-1.889e-08, -0.2112, 1.267), (-0.2084, -0.2084, 1.251), (0.2112, -1.482e-08, 1.267), (-1.915e-08, -1.179e-08, 1.285), (-0.2112, -8.529e-09, 1.267), (0.2084, 0.2084, 1.251), (-1.889e-08, 0.2112, 1.267), (-0.2084, 0.2084, 1.251), (0.7679, 0.4607, 0.9214), (0.658, 0.4935, 0.9871), (0.5245, 0.5245, 1.049), (0.7321, 0.5857, 0.8785), (0.6233, 0.6233, 0.9349), (0.4935, 0.658, 0.9871), (0.6928, 0.6928, 0.8313), (0.5857, 0.7321, 0.8785), (0.4607, 0.7679, 0.9214), (0.1894, 0.5683, 1.137), (-5.708e-09, 0.5746, 1.149), (-0.1894, 0.5683, 1.137), (0.1765, 0.706, 1.059), (1.593e-08, 0.7127, 1.069), (-0.1765, 0.706, 1.059), (0.1632, 0.8159, 0.9791), (1.471e-08, 0.8226, 0.9871), (-0.1632, 0.8159, 0.9791), (-0.7828, -0.7828, 0.6523), (-0.7418, -0.7418, 0.7418), (-0.7418, -0.7418, 0.7418), (-0.7828, 0.6523, 0.7828), (-0.7418, 0.7418, 0.7418), (-0.7418, 0.7418, 0.7418), (-0.7828, 0.7828, -0.6523), (-0.7418, 0.7418, -0.7418), (-0.7418, 0.7418, -0.7418), (-0.7828, -0.6523, -0.7828), (-0.7418, -0.7418, -0.7418), (-0.7418, -0.7418, -0.7418), (0.6523, 0.7828, 0.7828), (0.7418, 0.7418, 0.7418), (0.7418, 0.7418, 0.7418), (0.7828, 0.7828, -0.6523), (0.7418, 0.7418, -0.7418), (0.7418, 0.7418, -0.7418), (-0.6523, 0.7828, -0.7828), (0.7828, -0.6523, 0.7828), (0.7418, -0.7418, 0.7418), (0.7418, -0.7418, 0.7418), (0.7828, -0.7828, -0.6523), (0.7418, -0.7418, -0.7418), (0.7418, -0.7418, -0.7418), (0.7828, 0.6523, -0.7828), (-0.6523, -0.7828, 0.7828), (0.6523, -0.7828, -0.7828), (-0.7828, -0.7828, -0.6523), (-0.9023, -0.9023, -0.1504), (-0.8843, -0.8843, -0.2948), (-0.8843, -0.8843, -0.2948), (-0.7828, -0.6523, 0.7828), (-0.9023, -0.1504, 0.9023), (-0.8843, -0.2948, 0.8843), (-0.8843, -0.2948, 0.8843), (-0.7828, 0.7828, 0.6523), (-0.9023, 0.9023, 0.1504), (-0.8843, 0.8843, 0.2948), (-0.8843, 0.8843, 0.2948), (-0.7828, 0.6523, -0.7828), (-0.9023, 0.1504, -0.9023), (-0.8843, 0.2948, -0.8843), (-0.8843, 0.2948, -0.8843), (-0.6523, 0.7828, 0.7828), (-0.1504, 0.9023, 0.9023), (-0.2948, 0.8843, 0.8843), (-0.2948, 0.8843, 0.8843), (0.7828, 0.7828, 0.6523), (0.9023, 0.9023, 0.1504), (0.8843, 0.8843, 0.2948), (0.8843, 0.8843, 0.2948), (0.6523, 0.7828, -0.7828), (0.1504, 0.9023, -0.9023), (0.2948, 0.8843, -0.8843), (0.2948, 0.8843, -0.8843), (0.7828, 0.6523, 0.7828), (0.9023, 0.1504, 0.9023), (0.8843, 0.2948, 0.8843), (0.8843, 0.2948, 0.8843), (0.7828, -0.7828, 0.6523), (0.9023, -0.9023, 0.1504), (0.8843, -0.8843, 0.2948), (0.8843, -0.8843, 0.2948), (0.7828, -0.6523, -0.7828), (0.9023, -0.1504, -0.9023), (0.8843, -0.2948, -0.8843), (0.8843, -0.2948, -0.8843), (0.6523, -0.7828, 0.7828), (0.1504, -0.9023, 0.9023), (0.2948, -0.8843, 0.8843), (0.2948, -0.8843, 0.8843), (-0.6523, -0.7828, -0.7828), (-0.1504, -0.9023, -0.9023), (-0.2948, -0.8843, -0.8843), (-0.2948, -0.8843, -0.8843), (-0.9562, -0.7968, 0.3187), (-0.8843, -0.8843, 0.2948), (-0.8843, -0.8843, 0.2948), (-0.9562, -0.7968, -0.3187), (-1.204, -0.2007, 0.4013), (-1.162, -0.3874, 0.3874), (-1.204, -0.2007, -0.4013), (-1.162, -0.3874, -0.3874), (-1.101, 0.5507, 0.3671), (-1.162, 0.3874, 0.3874), (-1.101, 0.5507, -0.3671), (-1.162, 0.3874, -0.3874), (-0.3187, 0.9562, -0.7968), (-0.2948, 0.8843, -0.8843), (-0.2948, 0.8843, -0.8843), (-0.3187, 0.9562, 0.7968), (-0.4013, 1.204, 0.2007), (-0.3874, 1.162, 0.3874), (0.3187, 0.9562, -0.7968), (0.3187, 0.9562, 0.7968), (0.2948, 0.8843, 0.8843), (0.2948, 0.8843, 0.8843), (0.4013, 1.204, 0.2007), (0.3874, 1.162, 0.3874), (0.9562, 0.7968, 0.3187), (0.9562, 0.7968, -0.3187), (0.8843, 0.8843, -0.2948), (0.8843, 0.8843, -0.2948), (1.204, 0.2007, 0.4013), (1.162, 0.3874, 0.3874), (1.204, 0.2007, -0.4013), (1.162, 0.3874, -0.3874), (1.101, -0.5507, 0.3671), (1.162, -0.3874, 0.3874), (1.101, -0.5507, -0.3671), (1.162, -0.3874, -0.3874), (0.3187, -0.9562, -0.7968), (0.2948, -0.8843, -0.8843), (0.2948, -0.8843, -0.8843), (0.3187, -0.9562, 0.7968), (0.4013, -1.204, 0.2007), (0.3874, -1.162, 0.3874), (-0.3187, -0.9562, -0.7968), (-0.3187, -0.9562, 0.7968), (-0.2948, -0.8843, 0.8843), (-0.2948, -0.8843, 0.8843), (-0.4013, -1.204, 0.2007), (-0.3874, -1.162, 0.3874), (0.7968, -0.3187, -0.9562), (-0.7968, -0.3187, -0.9562), (-0.8843, -0.2948, -0.8843), (-0.8843, -0.2948, -0.8843), (-0.2007, -0.4013, -1.204), (-0.3874, -0.3874, -1.162), (0.7968, 0.3187, -0.9562), (0.8843, 0.2948, -0.8843), (0.8843, 0.2948, -0.8843), (-0.7968, 0.3187, -0.9562), (-0.2007, 0.4013, -1.204), (-0.3874, 0.3874, -1.162), (-0.7968, -0.3187, 0.9562), (0.7968, -0.3187, 0.9562), (0.8843, -0.2948, 0.8843), (0.8843, -0.2948, 0.8843), (0.2007, -0.4013, 1.204), (0.3874, -0.3874, 1.162), (-0.7968, 0.3187, 0.9562), (-0.8843, 0.2948, 0.8843), (-0.8843, 0.2948, 0.8843), (0.7968, 0.3187, 0.9562), (0.2007, 0.4013, 1.204), (0.3874, 0.3874, 1.162), (-0.8566, -0.8566, 0.4283), (-0.8218, -0.8218, 0.5479), (-0.8566, 0.4283, 0.8566), (-0.8218, 0.5479, 0.8218), (-0.8566, 0.8566, -0.4283), (-0.8843, 0.8843, -0.2948), (-0.8843, 0.8843, -0.2948), (-0.8218, 0.8218, -0.5479), (-0.8566, -0.4283, -0.8566), (-0.8218, -0.5479, -0.8218), (0.4283, 0.8566, 0.8566), (0.5479, 0.8218, 0.8218), (0.8566, 0.8566, -0.4283), (0.8218, 0.8218, -0.5479), (-0.4283, 0.8566, -0.8566), (-0.5479, 0.8218, -0.8218), (0.8566, -0.4283, 0.8566), (0.8218, -0.5479, 0.8218), (0.8566, -0.8566, -0.4283), (0.8843, -0.8843, -0.2948), (0.8843, -0.8843, -0.2948), (0.8218, -0.8218, -0.5479), (0.8566, 0.4283, -0.8566), (0.8218, 0.5479, -0.8218), (-0.4283, -0.8566, 0.8566), (-0.5479, -0.8218, 0.8218), (0.4283, -0.8566, -0.8566), (0.5479, -0.8218, -0.8218), (-0.8566, -0.8566, -0.4283), (-0.8218, -0.8218, -0.5479), (-0.9023, -0.9023, 0.1504), (-0.9085, -0.9085, 1.266e-08), (-0.8566, -0.4283, 0.8566), (-0.8218, -0.5479, 0.8218), (-0.9023, 0.1504, 0.9023), (-0.9085, 1.323e-08, 0.9085), (-0.8566, 0.8566, 0.4283), (-0.8218, 0.8218, 0.5479), (-0.9023, 0.9023, -0.1504), (-0.9085, 0.9085, -1.441e-08), (-0.8566, 0.4283, -0.8566), (-0.8218, 0.5479, -0.8218), (-0.9023, -0.1504, -0.9023), (-0.9085, -1.385e-08, -0.9085), (-0.4283, 0.8566, 0.8566), (-0.5479, 0.8218, 0.8218), (0.1504, 0.9023, 0.9023), (1.354e-08, 0.9085, 0.9085), (0.8566, 0.8566, 0.4283), (0.8218, 0.8218, 0.5479), (0.9023, 0.9023, -0.1504), (0.9085, 0.9085, -1.441e-08), (0.4283, 0.8566, -0.8566), (0.5479, 0.8218, -0.8218), (-0.1504, 0.9023, -0.9023), (-1.354e-08, 0.9085, -0.9085), (0.8566, 0.4283, 0.8566), (0.8218, 0.5479, 0.8218), (0.9023, -0.1504, 0.9023), (0.9085, -1.385e-08, 0.9085), (0.8566, -0.8566, 0.4283), (0.8218, -0.8218, 0.5479), (0.9023, -0.9023, -0.1504), (0.9085, -0.9085, -1.441e-08), (0.8566, -0.4283, -0.8566), (0.8218, -0.5479, -0.8218), (0.9023, 0.1504, -0.9023), (0.9085, 1.323e-08, -0.9085), (0.4283, -0.8566, 0.8566), (0.5479, -0.8218, 0.8218), (-0.1504, -0.9023, 0.9023), (-1.354e-08, -0.9085, 0.9085), (-0.4283, -0.8566, -0.8566), (-0.5479, -0.8218, -0.8218), (0.1504, -0.9023, -0.9023), (1.354e-08, -0.9085, -0.9085), (-1.101, -0.5507, 0.3671), (-1.03, -0.6868, 0.3434), (-1.101, -0.5507, -0.3671), (-1.03, -0.6868, -0.3434), (-1.204, 0.2007, 0.4013), (-1.219, 1.891e-08, 0.4063), (-1.204, 0.2007, -0.4013), (-1.219, -5.306e-09, -0.4063), (-0.9562, 0.7968, 0.3187), (-1.03, 0.6868, 0.3434), (-0.9562, 0.7968, -0.3187), (-1.03, 0.6868, -0.3434), (-0.3671, 1.101, -0.5507), (-0.3874, 1.162, -0.3874), (-0.3434, 1.03, -0.6868), (-0.3671, 1.101, 0.5507), (-0.3434, 1.03, 0.6868), (-0.4013, 1.204, -0.2007), (-0.4063, 1.219, -1.607e-08), (0.3671, 1.101, -0.5507), (0.3874, 1.162, -0.3874), (0.3434, 1.03, -0.6868), (0.3671, 1.101, 0.5507), (0.3434, 1.03, 0.6868), (0.4013, 1.204, -0.2007), (0.4063, 1.219, -1.607e-08), (1.101, 0.5507, 0.3671), (1.03, 0.6868, 0.3434), (1.101, 0.5507, -0.3671), (1.03, 0.6868, -0.3434), (1.204, -0.2007, 0.4013), (1.219, -1.742e-08, 0.4063), (1.204, -0.2007, -0.4013), (1.219, 6.803e-09, -0.4063), (0.9562, -0.7968, 0.3187), (1.03, -0.6868, 0.3434), (0.9562, -0.7968, -0.3187), (1.03, -0.6868, -0.3434), (0.3671, -1.101, -0.5507), (0.3874, -1.162, -0.3874), (0.3434, -1.03, -0.6868), (0.3671, -1.101, 0.5507), (0.3434, -1.03, 0.6868), (0.4013, -1.204, -0.2007), (0.4063, -1.219, -1.607e-08), (-0.3671, -1.101, -0.5507), (-0.3874, -1.162, -0.3874), (-0.3434, -1.03, -0.6868), (-0.3671, -1.101, 0.5507), (-0.3434, -1.03, 0.6868), (-0.4013, -1.204, -0.2007), (-0.4063, -1.219, -1.607e-08), (0.5507, -0.3671, -1.101), (0.3874, -0.3874, -1.162), (0.6868, -0.3434, -1.03), (-0.5507, -0.3671, -1.101), (-0.6868, -0.3434, -1.03), (0.2007, -0.4013, -1.204), (1.816e-08, -0.4063, -1.219), (0.5507, 0.3671, -1.101), (0.3874, 0.3874, -1.162), (0.6868, 0.3434, -1.03), (-0.5507, 0.3671, -1.101), (-0.6868, 0.3434, -1.03), (0.2007, 0.4013, -1.204), (1.816e-08, 0.4063, -1.219), (-0.5507, -0.3671, 1.101), (-0.3874, -0.3874, 1.162), (-0.6868, -0.3434, 1.03), (0.5507, -0.3671, 1.101), (0.6868, -0.3434, 1.03), (-0.2007, -0.4013, 1.204), (-1.816e-08, -0.4063, 1.219), (-0.5507, 0.3671, 1.101), (-0.3874, 0.3874, 1.162), (-0.6868, 0.3434, 1.03), (0.5507, 0.3671, 1.101), (0.6868, 0.3434, 1.03), (-0.2007, 0.4013, 1.204), (-1.816e-08, 0.4063, 1.219), (-0.738, -0.738, -0.738), (-0.738, -0.738, 0.738), (-0.738, 0.738, -0.738), (-0.738, 0.738, 0.738), (0.738, -0.738, -0.738), (0.738, -0.738, 0.738), (0.738, 0.738, -0.738), (0.738, 0.738, 0.738), (-0.9038, -1.165e-09, -0.9038), (-0.9038, -0.9038, 6.59e-10), (-0.9038, -1.165e-09, 0.9038), (-0.9038, 0.9038, 6.59e-10), (3.324e-10, 0.9038, -0.9038), (3.324e-10, 0.9038, 0.9038), (0.9038, 0.9038, 6.59e-10), (0.9038, -1.165e-09, -0.9038), (0.9038, -1.165e-09, 0.9038), (0.9038, -0.9038, 6.59e-10), (3.324e-10, -0.9038, -0.9038), (3.324e-10, -0.9038, 0.9038), (3.324e-10, -1.165e-09, 1.278), (3.324e-10, -1.165e-09, -1.278), (3.324e-10, -1.278, 6.59e-10), (1.278, -1.165e-09, 6.59e-10), (3.324e-10, 1.278, 6.59e-10), (-1.278, -1.165e-09, 6.59e-10), (-0.8614, -0.3872, -0.8614), (-0.8614, -0.8614, 0.3872), (-0.8614, 0.3872, 0.8614), (-0.8614, 0.8614, -0.3872), (-0.3872, 0.8614, -0.8614), (0.3872, 0.8614, 0.8614), (0.8614, 0.8614, -0.3872), (0.8614, 0.3872, -0.8614), (0.8614, -0.3872, 0.8614), (0.8614, -0.8614, -0.3872), (0.3872, -0.8614, -0.8614), (-0.3872, -0.8614, 0.8614), (-0.8614, 0.3872, -0.8614), (-0.8614, -0.8614, -0.3872), (-0.8614, -0.3872, 0.8614), (-0.8614, 0.8614, 0.3872), (0.3872, 0.8614, -0.8614), (-0.3872, 0.8614, 0.8614), (0.8614, 0.8614, 0.3872), (0.8614, -0.3872, -0.8614), (0.8614, 0.3872, 0.8614), (0.8614, -0.8614, 0.3872), (-0.3872, -0.8614, -0.8614), (0.3872, -0.8614, 0.8614), (3.324e-10, -0.4892, 1.181), (3.323e-10, 0.4892, 1.181), (0.4892, -1.165e-09, 1.181), (-0.4892, -1.165e-09, 1.181), (3.324e-10, -0.4892, -1.181), (3.324e-10, 0.4892, -1.181), (-0.4892, -1.165e-09, -1.181), (0.4892, -1.165e-09, -1.181), (-0.4892, -1.181, 6.59e-10), (0.4892, -1.181, 6.59e-10), (3.324e-10, -1.181, -0.4892), (3.324e-10, -1.181, 0.4892), (1.181, -0.4892, 6.59e-10), (1.181, 0.4892, 6.59e-10), (1.181, -1.165e-09, -0.4892), (1.181, -1.165e-09, 0.4892), (0.4892, 1.181, 6.59e-10), (-0.4892, 1.181, 6.59e-10), (3.324e-10, 1.181, -0.4892), (3.324e-10, 1.181, 0.4892), (-1.181, 0.4892, 6.59e-10), (-1.181, -0.4892, 6.59e-10), (-1.181, -1.165e-09, -0.4892), (-1.181, -1.165e-09, 0.4892), (-1.095, -0.4619, 0.47), (-1.095, -0.4619, -0.47), (-1.095, 0.4619, -0.47), (-0.4619, 1.095, 0.47), (-0.4619, 1.095, -0.47), (0.4619, 1.095, -0.47), (1.095, 0.4619, 0.47), (1.095, 0.4619, -0.47), (1.095, -0.4619, -0.47), (0.4619, -1.095, 0.47), (0.4619, -1.095, -0.47), (-0.4619, -1.095, -0.47), (0.47, 0.4619, -1.095), (-0.47, 0.4619, -1.095), (-0.47, -0.4619, -1.095), (-0.47, 0.4619, 1.095), (0.47, 0.4619, 1.095), (0.47, -0.4619, 1.095), (-0.47, -0.4619, 1.095), (0.47, -0.4619, -1.095), (-0.4619, -1.095, 0.47), (1.095, -0.4619, 0.47), (0.4619, 1.095, 0.47), (-1.095, 0.4619, 0.47), (-0.809, -0.5692, -0.809), (-0.809, -0.809, 0.5692), (-0.809, 0.5692, 0.809), (-0.809, 0.809, -0.5692), (-0.5692, 0.809, -0.809), (0.5692, 0.809, 0.809), (0.809, 0.809, -0.5692), (0.809, 0.5692, -0.809), (0.809, -0.5692, 0.809), (0.809, -0.809, -0.5692), (0.5692, -0.809, -0.809), (-0.5692, -0.809, 0.809), (-0.8934, 0.196, -0.8934), (-0.8934, -0.8934, -0.196), (-0.8934, -0.196, 0.8934), (-0.8934, 0.8934, 0.196), (0.196, 0.8934, -0.8934), (-0.196, 0.8934, 0.8934), (0.8934, 0.8934, 0.196), (0.8934, -0.196, -0.8934), (0.8934, 0.196, 0.8934), (0.8934, -0.8934, 0.196), (-0.196, -0.8934, -0.8934), (0.196, -0.8934, 0.8934), (1.82e-09, -0.7104, 1.063), (2.108e-09, 0.2492, 1.253), (0.7105, -9.066e-10, 1.063), (-0.2492, -1.321e-09, 1.253), (1.513e-09, -0.7104, -1.063), (2.108e-09, 0.2492, -1.253), (-0.7105, -1.29e-09, -1.063), (0.2492, -1.172e-09, -1.253), (-0.7105, -1.063, 4.603e-10), (0.2492, -1.253, 8.38e-10), (1.237e-10, -1.063, -0.7105), (5.108e-10, -1.253, 0.2492), (1.063, -0.7105, 9.239e-10), (1.253, 0.2492, 1.091e-09), (1.063, -1.427e-09, -0.7105), (1.253, -1.135e-09, 0.2492), (0.7105, 1.063, 9.239e-10), (-0.2492, 1.253, 1.091e-09), (1.164e-09, 1.063, -0.7105), (3.026e-10, 1.253, 0.2492), (-1.063, 0.7105, 9.239e-10), (-1.253, -0.2492, 4.8e-10), (-1.063, -1.489e-09, -0.7105), (-1.253, -8.08e-10, 0.2492), (-0.8934, -0.196, -0.8934), (-0.8934, -0.8934, 0.196), (-0.8934, 0.196, 0.8934), (-0.8934, 0.8934, -0.196), (-0.196, 0.8934, -0.8934), (0.196, 0.8934, 0.8934), (0.8934, 0.8934, -0.196), (0.8934, 0.196, -0.8934), (0.8934, -0.196, 0.8934), (0.8934, -0.8934, -0.196), (0.196, -0.8934, -0.8934), (-0.196, -0.8934, 0.8934), (-0.809, 0.5692, -0.809), (-0.809, -0.809, -0.5692), (-0.809, -0.5692, 0.809), (-0.809, 0.809, 0.5692), (0.5692, 0.809, -0.809), (-0.5692, 0.809, 0.809), (0.809, 0.809, 0.5692), (0.809, -0.5692, -0.809), (0.809, 0.5692, 0.809), (0.809, -0.809, 0.5692), (-0.5692, -0.809, -0.809), (0.5692, -0.809, 0.809), (1.989e-09, -0.2492, 1.253), (1.89e-09, 0.7104, 1.063), (0.2492, -1.172e-09, 1.253), (-0.7105, -9.471e-10, 1.063), (2.048e-09, -0.2492, -1.253), (2.015e-09, 0.7104, -1.063), (-0.2492, -1.291e-09, -1.253), (0.7105, -1.095e-09, -1.063), (-0.2492, -1.253, 4.8e-10), (0.7105, -1.063, 8.577e-10), (-2.446e-11, -1.253, -0.2492), (1.1e-09, -1.063, 0.7105), (1.253, -0.2492, 1.15e-09), (1.063, 0.7105, 8.577e-10), (1.253, -1.343e-09, -0.2492), (1.063, -1.006e-09, 0.7105), (0.2492, 1.253, 1.15e-09), (-0.7105, 1.063, 8.577e-10), (5.108e-10, 1.253, -0.2492), (8.048e-10, 1.063, 0.7105), (-1.253, 0.2492, 8.976e-10), (-1.063, -0.7105, 4.603e-10), (-1.253, -1.343e-09, -0.2492), (-1.063, -5.156e-10, 0.7105), (-1.157, -0.2349, 0.4874), (-0.9957, -0.6734, 0.4361), (-1.158, -0.4836, 0.2391), (-0.9953, -0.4319, 0.6772), (-1.157, -0.2349, -0.4874), (-0.9957, -0.6734, -0.4361), (-0.9953, -0.4319, -0.6772), (-1.158, -0.4836, -0.2391), (-0.9957, 0.6734, -0.4361), (-1.157, 0.2349, -0.4874), (-0.9953, 0.4319, -0.6772), (-1.158, 0.4836, -0.2391), (-0.2349, 1.157, 0.4874), (-0.6734, 0.9957, 0.4361), (-0.4836, 1.158, 0.2391), (-0.4319, 0.9953, 0.6772), (-0.2349, 1.157, -0.4874), (-0.6734, 0.9957, -0.4361), (-0.4319, 0.9953, -0.6772), (-0.4836, 1.158, -0.2391), (0.6734, 0.9957, -0.4361), (0.2349, 1.157, -0.4874), (0.4319, 0.9953, -0.6772), (0.4836, 1.158, -0.2391), (1.157, 0.2349, 0.4874), (0.9957, 0.6734, 0.4361), (1.158, 0.4836, 0.2391), (0.9953, 0.4319, 0.6772), (1.157, 0.2349, -0.4874), (0.9957, 0.6734, -0.4361), (0.9953, 0.4319, -0.6772), (1.158, 0.4836, -0.2391), (0.9957, -0.6734, -0.4361), (1.157, -0.2349, -0.4874), (0.9953, -0.4319, -0.6772), (1.158, -0.4836, -0.2391), (0.2349, -1.157, 0.4874), (0.6734, -0.9957, 0.4361), (0.4836, -1.158, 0.2391), (0.4319, -0.9953, 0.6772), (0.2349, -1.157, -0.4874), (0.6734, -0.9957, -0.4361), (0.4319, -0.9953, -0.6772), (0.4836, -1.158, -0.2391), (-0.6734, -0.9957, -0.4361), (-0.2349, -1.157, -0.4874), (-0.4319, -0.9953, -0.6772), (-0.4836, -1.158, -0.2391), (0.4874, 0.2349, -1.157), (0.4361, 0.6734, -0.9957), (0.2391, 0.4836, -1.158), (0.6772, 0.4319, -0.9953), (-0.4874, 0.2349, -1.157), (-0.4361, 0.6734, -0.9957), (-0.6772, 0.4319, -0.9953), (-0.2391, 0.4836, -1.158), (-0.4361, -0.6734, -0.9957), (-0.4874, -0.2349, -1.157), (-0.6772, -0.4319, -0.9953), (-0.2391, -0.4836, -1.158), (-0.4874, 0.2349, 1.157), (-0.4361, 0.6734, 0.9957), (-0.2391, 0.4836, 1.158), (-0.6772, 0.4319, 0.9953), (0.4874, 0.2349, 1.157), (0.4361, 0.6734, 0.9957), (0.6772, 0.4319, 0.9953), (0.2391, 0.4836, 1.158), (0.4361, -0.6734, 0.9957), (0.4874, -0.2349, 1.157), (0.6772, -0.4319, 0.9953), (0.2391, -0.4836, 1.158), (-0.4361, -0.6734, 0.9957), (-0.4874, -0.2349, 1.157), (-0.2391, -0.4836, 1.158), (-0.6772, -0.4319, 0.9953), (0.4361, -0.6734, -0.9957), (0.4874, -0.2349, -1.157), (0.2391, -0.4836, -1.158), (0.6772, -0.4319, -0.9953), (-0.6734, -0.9957, 0.4361), (-0.2349, -1.157, 0.4874), (-0.4836, -1.158, 0.2391), (-0.4319, -0.9953, 0.6772), (0.9957, -0.6734, 0.4361), (1.157, -0.2349, 0.4874), (1.158, -0.4836, 0.2391), (0.9953, -0.4319, 0.6772), (0.6734, 0.9957, 0.4361), (0.2349, 1.157, 0.4874), (0.4836, 1.158, 0.2391), (0.4319, 0.9953, 0.6772), (-0.9957, 0.6734, 0.4361), (-1.157, 0.2349, 0.4874), (-1.158, 0.4836, 0.2391), (-0.9953, 0.4319, 0.6772), (-1.045, 0.2192, 0.7041), (-1.228, 0.2463, 0.2486), (-1.046, 0.7018, 0.2217), (0.2192, 1.045, 0.7042), (0.2463, 1.228, 0.2486), (0.7018, 1.046, 0.2217), (1.045, -0.2192, 0.7041), (1.228, -0.2463, 0.2486), (1.046, -0.7018, 0.2217), (-0.2192, -1.045, 0.7042), (-0.2463, -1.228, 0.2486), (-0.7018, -1.046, 0.2217), (0.7041, -0.2192, -1.045), (0.2486, -0.2463, -1.228), (0.2217, -0.7017, -1.046), (-0.7041, -0.2192, 1.045), (-0.2486, -0.2463, 1.228), (-0.2217, -0.7017, 1.046), (0.2486, -0.2463, 1.228), (0.7041, -0.2192, 1.045), (0.6323, -0.6296, 0.9155), (0.2217, 0.7017, 1.046), (0.6323, 0.6296, 0.9155), (0.7041, 0.2192, 1.045), (-0.6323, 0.6296, 0.9155), (-0.2217, 0.7017, 1.046), (-0.2486, 0.2463, 1.228), (-0.2486, -0.2463, -1.228), (-0.7041, -0.2192, -1.045), (-0.6323, -0.6296, -0.9155), (-0.2217, 0.7017, -1.046), (-0.6323, 0.6296, -0.9155), (-0.7041, 0.2192, -1.045), (0.6323, 0.6296, -0.9155), (0.2217, 0.7017, -1.046), (0.2486, 0.2463, -1.228), (-0.2463, -1.228, -0.2486), (-0.2192, -1.045, -0.7042), (-0.6296, -0.9155, -0.6323), (0.7018, -1.046, -0.2217), (0.6296, -0.9155, -0.6323), (0.2192, -1.045, -0.7042), (0.6296, -0.9155, 0.6323), (0.7018, -1.046, 0.2217), (0.2463, -1.228, 0.2486), (1.228, -0.2463, -0.2486), (1.045, -0.2192, -0.7041), (0.9155, -0.6296, -0.6323), (1.046, 0.7018, -0.2217), (0.9155, 0.6296, -0.6323), (1.045, 0.2192, -0.7041), (0.9155, 0.6296, 0.6323), (1.046, 0.7018, 0.2217), (1.228, 0.2463, 0.2486), (0.2463, 1.228, -0.2486), (0.2192, 1.045, -0.7042), (0.6296, 0.9155, -0.6323), (-0.7018, 1.046, -0.2217), (-0.6296, 0.9155, -0.6323), (-0.2192, 1.045, -0.7042), (-0.6296, 0.9155, 0.6323), (-0.7018, 1.046, 0.2217), (-0.2463, 1.228, 0.2486), (-1.228, 0.2463, -0.2486), (-1.045, 0.2192, -0.7041), (-0.9155, 0.6296, -0.6323), (-1.046, -0.7018, -0.2217), (-0.9155, -0.6296, -0.6323), (-1.045, -0.2192, -0.7041), (-0.9155, -0.6296, 0.6323), (-1.046, -0.7018, 0.2217), (-1.228, -0.2463, 0.2486), (-1.045, -0.2192, 0.7041), (-1.228, -0.2463, -0.2486), (-1.046, 0.7018, -0.2217), (-0.2192, 1.045, 0.7042), (-0.2463, 1.228, -0.2486), (0.7018, 1.046, -0.2217), (1.045, 0.2192, 0.7041), (1.228, 0.2463, -0.2486), (1.046, -0.7018, -0.2217), (0.2192, -1.045, 0.7042), (0.2463, -1.228, -0.2486), (-0.7018, -1.046, -0.2217), (0.7041, 0.2192, -1.045), (-0.2486, 0.2463, -1.228), (-0.2217, -0.7017, -1.046), (-0.7041, 0.2192, 1.045), (0.2486, 0.2463, 1.228), (0.2217, -0.7017, 1.046), (-0.6323, -0.6296, 0.9155), (0.6323, -0.6296, -0.9155), (-0.6296, -0.9155, 0.6323), (0.9155, -0.6296, 0.6323), (0.6296, 0.9155, 0.6323), (-0.9155, 0.6296, 0.6323)], [], [(388, 872, 874, 906), (397, 881, 883, 918), (406, 888, 890, 930), (415, 894, 877, 938), (424, 130, 882, 891), (433, 910, 871, 869), (442, 166, 15, 1022), (451, 175, 908, 907), (460, 167, 947, 1090), (469, 170, 33, 185), (478, 176, 951, 1094), (487, 179, 35, 191), (496, 1050, 905, 1098), (505, 1052, 1019, 197), (514, 954, 956, 1028), (523, 211, 920, 919), (532, 1105, 959, 218), (541, 1107, 1103, 221), (550, 1112, 965, 224), (559, 1114, 1110, 227), (568, 1062, 917, 230), (577, 1064, 969, 233), (586, 238, 27, 83), (595, 247, 932, 931), (604, 239, 971, 1116), (613, 242, 41, 257), (622, 248, 975, 1120), (631, 251, 43, 263), (640, 1074, 929, 1124), (649, 1076, 1033, 269), (658, 978, 980, 1040), (667, 283, 940, 939), (676, 1131, 983, 290), (685, 1133, 1129, 293), (694, 1138, 989, 296), (703, 1140, 1136, 299), (712, 56, 943, 302), (721, 97, 8, 305), (730, 990, 933, 146), (739, 319, 997, 149), (748, 1145, 995, 326), (757, 1147, 1143, 329), (766, 1152, 1001, 332), (775, 1154, 1150, 335), (784, 74, 955, 338), (793, 133, 20, 341), (802, 1002, 901, 98), (811, 355, 1009, 101), (820, 1159, 1007, 362), (829, 1161, 1157, 365), (838, 1166, 1013, 368), (847, 1168, 1164, 371), (856, 68, 962, 374), (865, 121, 16, 377), (175, 382, 1054, 908), (382, 385, 111, 1054), (385, 388, 906, 111), (953, 952, 380, 173), (173, 380, 381, 174), (174, 381, 382, 175), (952, 198, 383, 380), (380, 383, 384, 381), (381, 384, 385, 382), (198, 1100, 386, 383), (383, 386, 387, 384), (384, 387, 388, 385), (1100, 1020, 1018, 386), (386, 1018, 63, 387), (387, 63, 872, 388), (960, 391, 1066, 921), (391, 394, 129, 1066), (394, 397, 918, 129), (39, 235, 389, 1109), (1109, 389, 390, 210), (210, 390, 391, 960), (235, 234, 392, 389), (389, 392, 393, 390), (390, 393, 394, 391), (234, 233, 395, 392), (392, 395, 396, 393), (393, 396, 397, 394), (233, 969, 1026, 395), (395, 1026, 72, 396), (396, 72, 881, 397), (247, 400, 1078, 932), (400, 403, 147, 1078), (403, 406, 930, 147), (977, 976, 398, 245), (245, 398, 399, 246), (246, 399, 400, 247), (976, 270, 401, 398), (398, 401, 402, 399), (399, 402, 403, 400), (270, 1126, 404, 401), (401, 404, 405, 402), (402, 405, 406, 403), (1126, 1034, 1032, 404), (404, 1032, 81, 405), (405, 81, 888, 406), (984, 409, 1086, 941), (409, 412, 159, 1086), (412, 415, 938, 159), (47, 307, 407, 1135), (1135, 407, 408, 282), (282, 408, 409, 984), (307, 306, 410, 407), (407, 410, 411, 408), (408, 411, 412, 409), (306, 305, 413, 410), (410, 413, 414, 411), (411, 414, 415, 412), (305, 8, 1042, 413), (413, 1042, 93, 414), (414, 93, 894, 415), (996, 418, 1036, 998), (418, 421, 84, 1036), (421, 424, 891, 84), (51, 343, 416, 1149), (1149, 416, 417, 318), (318, 417, 418, 996), (343, 342, 419, 416), (416, 419, 420, 417), (417, 420, 421, 418), (342, 341, 422, 419), (419, 422, 423, 420), (420, 423, 424, 421), (341, 20, 128, 422), (422, 128, 1067, 423), (423, 1067, 130, 424), (1008, 427, 1016, 1010), (427, 430, 60, 1016), (430, 433, 869, 60), (55, 379, 425, 1163), (1163, 425, 426, 354), (354, 426, 427, 1008), (379, 378, 428, 425), (425, 428, 429, 426), (426, 429, 430, 427), (378, 377, 431, 428), (428, 431, 432, 429), (429, 432, 433, 430), (377, 16, 1058, 431), (431, 1058, 117, 432), (432, 117, 910, 433), (94, 436, 875, 876), (436, 439, 66, 875), (439, 442, 1022, 66), (897, 945, 434, 92), (92, 434, 435, 1043), (1043, 435, 436, 94), (945, 186, 437, 434), (434, 437, 438, 435), (435, 438, 439, 436), (186, 1092, 440, 437), (437, 440, 441, 438), (438, 441, 442, 439), (1092, 949, 164, 440), (440, 164, 165, 441), (441, 165, 166, 442), (166, 445, 1056, 15), (445, 448, 114, 1056), (448, 451, 907, 114), (949, 948, 443, 164), (164, 443, 444, 165), (165, 444, 445, 166), (948, 192, 446, 443), (443, 446, 447, 444), (444, 447, 448, 445), (192, 1096, 449, 446), (446, 449, 450, 447), (447, 450, 451, 448), (1096, 953, 173, 449), (449, 173, 174, 450), (450, 174, 175, 451), (1014, 454, 942, 944), (454, 457, 183, 942), (457, 460, 1090, 183), (868, 898, 452, 866), (866, 452, 453, 57), (57, 453, 454, 1014), (898, 99, 455, 452), (452, 455, 456, 453), (453, 456, 457, 454), (99, 1046, 458, 455), (455, 458, 459, 456), (456, 459, 460, 457), (1046, 900, 169, 458), (458, 169, 168, 459), (459, 168, 167, 460), (895, 463, 187, 896), (463, 466, 1093, 187), (466, 469, 185, 1093), (9, 184, 461, 1044), (1044, 461, 462, 96), (96, 462, 463, 895), (184, 1091, 464, 461), (461, 464, 465, 462), (462, 465, 466, 463), (1091, 182, 467, 464), (464, 467, 468, 465), (465, 468, 469, 466), (182, 32, 172, 467), (467, 172, 171, 468), (468, 171, 170, 469), (167, 472, 946, 947), (472, 475, 189, 946), (475, 478, 1094, 189), (900, 899, 470, 169), (169, 470, 471, 168), (168, 471, 472, 167), (899, 102, 473, 470), (470, 473, 474, 471), (471, 474, 475, 472), (102, 1048, 476, 473), (473, 476, 477, 474), (474, 477, 478, 475), (1048, 11, 178, 476), (476, 178, 177, 477), (477, 177, 176, 478), (170, 481, 193, 33), (481, 484, 1097, 193), (484, 487, 191, 1097), (32, 190, 479, 172), (172, 479, 480, 171), (171, 480, 481, 170), (190, 1095, 482, 479), (479, 482, 483, 480), (480, 483, 484, 481), (1095, 188, 485, 482), (482, 485, 486, 483), (483, 486, 487, 484), (188, 34, 181, 485), (485, 181, 180, 486), (486, 180, 179, 487), (176, 490, 950, 951), (490, 493, 195, 950), (493, 496, 1098, 195), (11, 59, 488, 178), (178, 488, 489, 177), (177, 489, 490, 176), (59, 1017, 491, 488), (488, 491, 492, 489), (489, 492, 493, 490), (1017, 61, 494, 491), (491, 494, 495, 492), (492, 495, 496, 493), (61, 5, 902, 494), (494, 902, 105, 495), (495, 105, 1050, 496), (179, 499, 199, 35), (499, 502, 1101, 199), (502, 505, 197, 1101), (34, 196, 497, 181), (181, 497, 498, 180), (180, 498, 499, 179), (196, 1099, 500, 497), (497, 500, 501, 498), (498, 501, 502, 499), (1099, 194, 503, 500), (500, 503, 504, 501), (501, 504, 505, 502), (194, 904, 903, 503), (503, 903, 108, 504), (504, 108, 1052, 505), (64, 508, 884, 1), (508, 511, 75, 884), (511, 514, 1028, 75), (13, 223, 506, 62), (62, 506, 507, 1021), (1021, 507, 508, 64), (223, 222, 509, 506), (506, 509, 510, 507), (507, 510, 511, 508), (222, 221, 512, 509), (509, 512, 513, 510), (510, 513, 514, 511), (221, 1103, 1102, 512), (512, 1102, 201, 513), (513, 201, 954, 514), (202, 517, 1068, 21), (517, 520, 132, 1068), (520, 523, 919, 132), (37, 229, 515, 200), (200, 515, 516, 1104), (1104, 516, 517, 202), (229, 228, 518, 515), (515, 518, 519, 516), (516, 519, 520, 517), (228, 227, 521, 518), (518, 521, 522, 519), (519, 522, 523, 520), (227, 1110, 209, 521), (521, 209, 1111, 522), (522, 1111, 211, 523), (104, 526, 220, 12), (526, 529, 219, 220), (529, 532, 218, 219), (870, 118, 524, 106), (106, 524, 525, 1051), (1051, 525, 526, 104), (118, 1059, 527, 524), (524, 527, 528, 525), (525, 528, 529, 526), (1059, 116, 530, 527), (527, 530, 531, 528), (528, 531, 532, 529), (116, 913, 957, 530), (530, 957, 204, 531), (531, 204, 1105, 532), (107, 535, 223, 13), (535, 538, 222, 223), (538, 541, 221, 222), (12, 220, 533, 109), (109, 533, 534, 1053), (1053, 534, 535, 107), (220, 219, 536, 533), (533, 536, 537, 534), (534, 537, 538, 535), (219, 218, 539, 536), (536, 539, 540, 537), (537, 540, 541, 538), (218, 959, 958, 539), (539, 958, 207, 540), (540, 207, 1107, 541), (203, 544, 226, 36), (544, 547, 225, 226), (547, 550, 224, 225), (912, 911, 542, 205), (205, 542, 543, 1106), (1106, 543, 544, 203), (911, 120, 545, 542), (542, 545, 546, 543), (543, 546, 547, 544), (120, 1060, 548, 545), (545, 548, 549, 546), (546, 549, 550, 547), (1060, 963, 961, 548), (548, 961, 213, 549), (549, 213, 1112, 550), (206, 553, 229, 37), (553, 556, 228, 229), (556, 559, 227, 228), (36, 226, 551, 208), (208, 551, 552, 1108), (1108, 552, 553, 206), (226, 225, 554, 551), (551, 554, 555, 552), (552, 555, 556, 553), (225, 224, 557, 554), (554, 557, 558, 555), (555, 558, 559, 556), (224, 965, 964, 557), (557, 964, 216, 558), (558, 216, 1114, 559), (212, 562, 232, 38), (562, 565, 231, 232), (565, 568, 230, 231), (17, 1024, 560, 214), (214, 560, 561, 1113), (1113, 561, 562, 212), (1024, 69, 563, 560), (560, 563, 564, 561), (561, 564, 565, 562), (69, 878, 566, 563), (563, 566, 567, 564), (564, 567, 568, 565), (878, 880, 914, 566), (566, 914, 123, 567), (567, 123, 1062, 568), (215, 571, 235, 39), (571, 574, 234, 235), (574, 577, 233, 234), (38, 232, 569, 217), (217, 569, 570, 1115), (1115, 570, 571, 215), (232, 231, 572, 569), (569, 572, 573, 570), (570, 573, 574, 571), (231, 230, 575, 572), (572, 575, 576, 573), (573, 576, 577, 574), (230, 917, 915, 575), (575, 915, 126, 576), (576, 126, 1064, 577), (73, 580, 85, 2), (580, 583, 1037, 85), (583, 586, 83, 1037), (968, 967, 578, 71), (71, 578, 579, 1027), (1027, 579, 580, 73), (967, 258, 581, 578), (578, 581, 582, 579), (579, 582, 583, 580), (258, 1118, 584, 581), (581, 584, 585, 582), (582, 585, 586, 583), (1118, 973, 236, 584), (584, 236, 237, 585), (585, 237, 238, 586), (238, 589, 1080, 27), (589, 592, 150, 1080), (592, 595, 931, 150), (973, 972, 587, 236), (236, 587, 588, 237), (237, 588, 589, 238), (972, 264, 590, 587), (587, 590, 591, 588), (588, 591, 592, 589), (264, 1122, 593, 590), (590, 593, 594, 591), (591, 594, 595, 592), (1122, 977, 245, 593), (593, 245, 246, 594), (594, 246, 247, 595), (122, 598, 966, 916), (598, 601, 255, 966), (601, 604, 1116, 255), (879, 922, 596, 124), (124, 596, 597, 1063), (1063, 597, 598, 122), (922, 135, 599, 596), (596, 599, 600, 597), (597, 600, 601, 598), (135, 1070, 602, 599), (599, 602, 603, 600), (600, 603, 604, 601), (1070, 924, 241, 602), (602, 241, 240, 603), (603, 240, 239, 604), (125, 607, 259, 19), (607, 610, 1119, 259), (610, 613, 257, 1119), (18, 256, 605, 127), (127, 605, 606, 1065), (1065, 606, 607, 125), (256, 1117, 608, 605), (605, 608, 609, 606), (606, 609, 610, 607), (1117, 254, 611, 608), (608, 611, 612, 609), (609, 612, 613, 610), (254, 40, 244, 611), (611, 244, 243, 612), (612, 243, 242, 613), (239, 616, 970, 971), (616, 619, 261, 970), (619, 622, 1120, 261), (924, 923, 614, 241), (241, 614, 615, 240), (240, 615, 616, 239), (923, 138, 617, 614), (614, 617, 618, 615), (615, 618, 619, 616), (138, 1072, 620, 617), (617, 620, 621, 618), (618, 621, 622, 619), (1072, 23, 250, 620), (620, 250, 249, 621), (621, 249, 248, 622), (242, 625, 265, 41), (625, 628, 1123, 265), (628, 631, 263, 1123), (40, 262, 623, 244), (244, 623, 624, 243), (243, 624, 625, 242), (262, 1121, 626, 623), (623, 626, 627, 624), (624, 627, 628, 625), (1121, 260, 629, 626), (626, 629, 630, 627), (627, 630, 631, 628), (260, 42, 253, 629), (629, 253, 252, 630), (630, 252, 251, 631), (248, 634, 974, 975), (634, 637, 267, 974), (637, 640, 1124, 267), (23, 1030, 632, 250), (250, 632, 633, 249), (249, 633, 634, 248), (1030, 78, 635, 632), (632, 635, 636, 633), (633, 636, 637, 634), (78, 885, 638, 635), (635, 638, 639, 636), (636, 639, 640, 637), (885, 887, 926, 638), (638, 926, 141, 639), (639, 141, 1074, 640), (251, 643, 271, 43), (643, 646, 1127, 271), (646, 649, 269, 1127), (42, 268, 641, 253), (253, 641, 642, 252), (252, 642, 643, 251), (268, 1125, 644, 641), (641, 644, 645, 642), (642, 645, 646, 643), (1125, 266, 647, 644), (644, 647, 648, 645), (645, 648, 649, 646), (266, 928, 927, 647), (647, 927, 144, 648), (648, 144, 1076, 649), (82, 652, 893, 3), (652, 655, 90, 893), (655, 658, 1040, 90), (25, 295, 650, 80), (80, 650, 651, 1035), (1035, 651, 652, 82), (295, 294, 653, 650), (650, 653, 654, 651), (651, 654, 655, 652), (294, 293, 656, 653), (653, 656, 657, 654), (654, 657, 658, 655), (293, 1129, 1128, 656), (656, 1128, 273, 657), (657, 273, 978, 658), (274, 661, 1088, 31), (661, 664, 162, 1088), (664, 667, 939, 162), (45, 301, 659, 272), (272, 659, 660, 1130), (1130, 660, 661, 274), (301, 300, 662, 659), (659, 662, 663, 660), (660, 663, 664, 661), (300, 299, 665, 662), (662, 665, 666, 663), (663, 666, 667, 664), (299, 1136, 281, 665), (665, 281, 1137, 666), (666, 1137, 283, 667), (140, 670, 292, 24), (670, 673, 291, 292), (673, 676, 290, 291), (886, 934, 668, 142), (142, 668, 669, 1075), (1075, 669, 670, 140), (934, 153, 671, 668), (668, 671, 672, 669), (669, 672, 673, 670), (153, 1082, 674, 671), (671, 674, 675, 672), (672, 675, 676, 673), (1082, 937, 981, 674), (674, 981, 276, 675), (675, 276, 1131, 676), (143, 679, 295, 25), (679, 682, 294, 295), (682, 685, 293, 294), (24, 292, 677, 145), (145, 677, 678, 1077), (1077, 678, 679, 143), (292, 291, 680, 677), (677, 680, 681, 678), (678, 681, 682, 679), (291, 290, 683, 680), (680, 683, 684, 681), (681, 684, 685, 682), (290, 983, 982, 683), (683, 982, 279, 684), (684, 279, 1133, 685), (275, 688, 298, 44), (688, 691, 297, 298), (691, 694, 296, 297), (936, 935, 686, 277), (277, 686, 687, 1132), (1132, 687, 688, 275), (935, 156, 689, 686), (686, 689, 690, 687), (687, 690, 691, 688), (156, 1084, 692, 689), (689, 692, 693, 690), (690, 693, 694, 691), (1084, 987, 985, 692), (692, 985, 285, 693), (693, 285, 1138, 694), (278, 697, 301, 45), (697, 700, 300, 301), (700, 703, 299, 300), (44, 298, 695, 280), (280, 695, 696, 1134), (1134, 696, 697, 278), (298, 297, 698, 695), (695, 698, 699, 696), (696, 699, 700, 697), (297, 296, 701, 698), (698, 701, 702, 699), (699, 702, 703, 700), (296, 989, 988, 701), (701, 988, 288, 702), (702, 288, 1140, 703), (284, 706, 304, 46), (706, 709, 303, 304), (709, 712, 302, 303), (29, 1038, 704, 286), (286, 704, 705, 1139), (1139, 705, 706, 284), (1038, 87, 707, 704), (704, 707, 708, 705), (705, 708, 709, 706), (87, 892, 710, 707), (707, 710, 711, 708), (708, 711, 712, 709), (892, 4, 58, 710), (710, 58, 1015, 711), (711, 1015, 56, 712), (287, 715, 307, 47), (715, 718, 306, 307), (718, 721, 305, 306), (46, 304, 713, 289), (289, 713, 714, 1141), (1141, 714, 715, 287), (304, 303, 716, 713), (713, 716, 717, 714), (714, 717, 718, 715), (303, 302, 719, 716), (716, 719, 720, 717), (717, 720, 721, 718), (302, 943, 95, 719), (719, 95, 1045, 720), (720, 1045, 97, 721), (91, 724, 148, 889), (724, 727, 1079, 148), (727, 730, 146, 1079), (979, 331, 722, 89), (89, 722, 723, 1041), (1041, 723, 724, 91), (331, 330, 725, 722), (722, 725, 726, 723), (723, 726, 727, 724), (330, 329, 728, 725), (725, 728, 729, 726), (726, 729, 730, 727), (329, 1143, 1142, 728), (728, 1142, 309, 729), (729, 309, 990, 730), (310, 733, 151, 26), (733, 736, 1081, 151), (736, 739, 149, 1081), (49, 337, 731, 308), (308, 731, 732, 1144), (1144, 732, 733, 310), (337, 336, 734, 731), (731, 734, 735, 732), (732, 735, 736, 733), (336, 335, 737, 734), (734, 737, 738, 735), (735, 738, 739, 736), (335, 1150, 317, 737), (737, 317, 1151, 738), (738, 1151, 319, 739), (158, 742, 328, 30), (742, 745, 327, 328), (745, 748, 326, 327), (0, 67, 740, 160), (160, 740, 741, 1087), (1087, 741, 742, 158), (67, 1023, 743, 740), (740, 743, 744, 741), (741, 744, 745, 742), (1023, 65, 746, 743), (743, 746, 747, 744), (744, 747, 748, 745), (65, 993, 991, 746), (746, 991, 312, 747), (747, 312, 1145, 748), (161, 751, 331, 979), (751, 754, 330, 331), (754, 757, 329, 330), (30, 328, 749, 163), (163, 749, 750, 1089), (1089, 750, 751, 161), (328, 327, 752, 749), (749, 752, 753, 750), (750, 753, 754, 751), (327, 326, 755, 752), (752, 755, 756, 753), (753, 756, 757, 754), (326, 995, 994, 755), (755, 994, 315, 756), (756, 315, 1147, 757), (311, 760, 334, 48), (760, 763, 333, 334), (763, 766, 332, 333), (992, 113, 758, 313), (313, 758, 759, 1146), (1146, 759, 760, 311), (113, 1057, 761, 758), (758, 761, 762, 759), (759, 762, 763, 760), (1057, 115, 764, 761), (761, 764, 765, 762), (762, 765, 766, 763), (115, 14, 999, 764), (764, 999, 321, 765), (765, 321, 1152, 766), (314, 769, 337, 49), (769, 772, 336, 337), (772, 775, 335, 336), (48, 334, 767, 316), (316, 767, 768, 1148), (1148, 768, 769, 314), (334, 333, 770, 767), (767, 770, 771, 768), (768, 771, 772, 769), (333, 332, 773, 770), (770, 773, 774, 771), (771, 774, 775, 772), (332, 1001, 1000, 773), (773, 1000, 324, 774), (774, 324, 1154, 775), (320, 778, 340, 50), (778, 781, 339, 340), (781, 784, 338, 339), (909, 110, 776, 322), (322, 776, 777, 1153), (1153, 777, 778, 320), (110, 1055, 779, 776), (776, 779, 780, 777), (777, 780, 781, 778), (1055, 112, 782, 779), (779, 782, 783, 780), (780, 783, 784, 781), (112, 873, 76, 782), (782, 76, 1029, 783), (783, 1029, 74, 784), (323, 787, 343, 51), (787, 790, 342, 343), (790, 793, 341, 342), (50, 340, 785, 325), (325, 785, 786, 1155), (1155, 786, 787, 323), (340, 339, 788, 785), (785, 788, 789, 786), (786, 789, 790, 787), (339, 338, 791, 788), (788, 791, 792, 789), (789, 792, 793, 790), (338, 955, 131, 791), (791, 131, 1069, 792), (792, 1069, 133, 793), (88, 796, 100, 867), (796, 799, 1047, 100), (799, 802, 98, 1047), (986, 367, 794, 86), (86, 794, 795, 1039), (1039, 795, 796, 88), (367, 366, 797, 794), (794, 797, 798, 795), (795, 798, 799, 796), (366, 365, 800, 797), (797, 800, 801, 798), (798, 801, 802, 799), (365, 1157, 1156, 800), (800, 1156, 345, 801), (801, 345, 1002, 802), (346, 805, 103, 10), (805, 808, 1049, 103), (808, 811, 101, 1049), (53, 373, 803, 344), (344, 803, 804, 1158), (1158, 804, 805, 346), (373, 372, 806, 803), (803, 806, 807, 804), (804, 807, 808, 805), (372, 371, 809, 806), (806, 809, 810, 807), (807, 810, 811, 808), (371, 1164, 353, 809), (809, 353, 1165, 810), (810, 1165, 355, 811), (152, 814, 364, 28), (814, 817, 363, 364), (817, 820, 362, 363), (7, 79, 812, 154), (154, 812, 813, 1083), (1083, 813, 814, 152), (79, 1031, 815, 812), (812, 815, 816, 813), (813, 816, 817, 814), (1031, 77, 818, 815), (815, 818, 819, 816), (816, 819, 820, 817), (77, 1005, 1003, 818), (818, 1003, 348, 819), (819, 348, 1159, 820), (155, 823, 367, 986), (823, 826, 366, 367), (826, 829, 365, 366), (28, 364, 821, 157), (157, 821, 822, 1085), (1085, 822, 823, 155), (364, 363, 824, 821), (821, 824, 825, 822), (822, 825, 826, 823), (363, 362, 827, 824), (824, 827, 828, 825), (825, 828, 829, 826), (362, 1007, 1006, 827), (827, 1006, 351, 828), (828, 351, 1161, 829), (347, 832, 370, 52), (832, 835, 369, 370), (835, 838, 368, 369), (1004, 137, 830, 349), (349, 830, 831, 1160), (1160, 831, 832, 347), (137, 1073, 833, 830), (830, 833, 834, 831), (831, 834, 835, 832), (1073, 139, 836, 833), (833, 836, 837, 834), (834, 837, 838, 835), (139, 22, 1011, 836), (836, 1011, 357, 837), (837, 357, 1166, 838), (350, 841, 373, 53), (841, 844, 372, 373), (844, 847, 371, 372), (52, 370, 839, 352), (352, 839, 840, 1162), (1162, 840, 841, 350), (370, 369, 842, 839), (839, 842, 843, 840), (840, 843, 844, 841), (369, 368, 845, 842), (842, 845, 846, 843), (843, 846, 847, 844), (368, 1013, 1012, 845), (845, 1012, 360, 846), (846, 360, 1168, 847), (356, 850, 376, 54), (850, 853, 375, 376), (853, 856, 374, 375), (925, 134, 848, 358), (358, 848, 849, 1167), (1167, 849, 850, 356), (134, 1071, 851, 848), (848, 851, 852, 849), (849, 852, 853, 850), (1071, 136, 854, 851), (851, 854, 855, 852), (852, 855, 856, 853), (136, 6, 70, 854), (854, 70, 1025, 855), (855, 1025, 68, 856), (359, 859, 379, 55), (859, 862, 378, 379), (862, 865, 377, 378), (54, 376, 857, 361), (361, 857, 858, 1169), (1169, 858, 859, 359), (376, 375, 860, 857), (857, 860, 861, 858), (858, 861, 862, 859), (375, 374, 863, 860), (860, 863, 864, 861), (861, 864, 865, 862), (374, 962, 119, 863), (863, 119, 1061, 864), (864, 1061, 121, 865), (1555, 1270, 1173, 1331), (1554, 1273, 1177, 1334), (1553, 1276, 1175, 1337), (1552, 1279, 1171, 1269), (1551, 1335, 1174, 1278), (1550, 1330, 1171, 1279), (1549, 1292, 1189, 1291), (1548, 1293, 1190, 1342), (1547, 1318, 1180, 1343), (1546, 1296, 1188, 1290), (1545, 1297, 1191, 1346), (1544, 1323, 1185, 1347), (1543, 1300, 1179, 1281), (1542, 1301, 1192, 1350), (1541, 1291, 1189, 1351), (1540, 1304, 1187, 1325), (1539, 1305, 1193, 1354), (1538, 1288, 1186, 1355), (1537, 1308, 1184, 1322), (1536, 1309, 1194, 1358), (1535, 1285, 1183, 1359), (1534, 1312, 1181, 1319), (1533, 1313, 1195, 1362), (1532, 1282, 1180, 1363), (1531, 1364, 1243, 1315), (1530, 1365, 1244, 1366), (1529, 1330, 1210, 1367), (1528, 1368, 1242, 1314), (1527, 1369, 1245, 1370), (1526, 1361, 1241, 1371), (1525, 1372, 1199, 1271), (1524, 1373, 1246, 1374), (1523, 1360, 1240, 1375), (1522, 1376, 1239, 1311), (1521, 1377, 1247, 1378), (1520, 1333, 1213, 1379), (1519, 1380, 1238, 1310), (1518, 1381, 1248, 1382), (1517, 1357, 1237, 1383), (1516, 1384, 1202, 1274), (1515, 1385, 1249, 1386), (1514, 1356, 1236, 1387), (1513, 1388, 1235, 1307), (1512, 1389, 1250, 1390), (1511, 1336, 1216, 1391), (1510, 1392, 1234, 1306), (1509, 1393, 1251, 1394), (1508, 1353, 1233, 1395), (1507, 1396, 1205, 1277), (1506, 1397, 1252, 1398), (1505, 1352, 1232, 1399), (1504, 1400, 1231, 1303), (1503, 1401, 1253, 1402), (1502, 1339, 1219, 1403), (1501, 1404, 1230, 1302), (1500, 1405, 1254, 1406), (1499, 1349, 1229, 1407), (1498, 1408, 1209, 1329), (1497, 1409, 1255, 1410), (1496, 1348, 1228, 1411), (1495, 1412, 1227, 1299), (1494, 1413, 1256, 1414), (1493, 1275, 1203, 1415), (1492, 1416, 1226, 1298), (1491, 1417, 1257, 1418), (1490, 1345, 1225, 1419), (1489, 1420, 1218, 1338), (1488, 1421, 1258, 1422), (1487, 1344, 1224, 1423), (1486, 1424, 1223, 1295), (1485, 1425, 1259, 1426), (1484, 1270, 1198, 1427), (1483, 1428, 1222, 1294), (1482, 1429, 1260, 1430), (1481, 1341, 1221, 1431), (1480, 1432, 1219, 1339), (1479, 1433, 1261, 1434), (1478, 1340, 1220, 1435), (1477, 1436, 1207, 1327), (1476, 1437, 1262, 1438), (1475, 1282, 1210, 1439), (1474, 1440, 1206, 1326), (1473, 1441, 1263, 1442), (1472, 1287, 1215, 1443), (1471, 1444, 1197, 1317), (1470, 1445, 1264, 1446), (1469, 1327, 1207, 1447), (1468, 1448, 1217, 1289), (1467, 1449, 1265, 1450), (1466, 1324, 1204, 1451), (1465, 1452, 1214, 1286), (1464, 1453, 1266, 1454), (1463, 1321, 1201, 1455), (1462, 1456, 1211, 1283), (1461, 1457, 1267, 1458), (1460, 1318, 1198, 1459), (1457, 1460, 1459, 1267), (1243, 1363, 1460, 1457), (1363, 1180, 1318, 1460), (1360, 1461, 1458, 1240), (1195, 1315, 1461, 1360), (1315, 1243, 1457, 1461), (1312, 1462, 1283, 1181), (1240, 1458, 1462, 1312), (1458, 1267, 1456, 1462), (1453, 1463, 1455, 1266), (1239, 1359, 1463, 1453), (1359, 1183, 1321, 1463), (1356, 1464, 1454, 1236), (1194, 1311, 1464, 1356), (1311, 1239, 1453, 1464), (1308, 1465, 1286, 1184), (1236, 1454, 1465, 1308), (1454, 1266, 1452, 1465), (1449, 1466, 1451, 1265), (1235, 1355, 1466, 1449), (1355, 1186, 1324, 1466), (1352, 1467, 1450, 1232), (1193, 1307, 1467, 1352), (1307, 1235, 1449, 1467), (1304, 1468, 1289, 1187), (1232, 1450, 1468, 1304), (1450, 1265, 1448, 1468), (1445, 1469, 1447, 1264), (1231, 1351, 1469, 1445), (1351, 1189, 1327, 1469), (1348, 1470, 1446, 1228), (1192, 1303, 1470, 1348), (1303, 1231, 1445, 1470), (1300, 1471, 1317, 1179), (1228, 1446, 1471, 1300), (1446, 1264, 1444, 1471), (1441, 1472, 1443, 1263), (1227, 1347, 1472, 1441), (1347, 1185, 1287, 1472), (1344, 1473, 1442, 1224), (1191, 1299, 1473, 1344), (1299, 1227, 1441, 1473), (1296, 1474, 1326, 1188), (1224, 1442, 1474, 1296), (1442, 1263, 1440, 1474), (1437, 1475, 1439, 1262), (1223, 1343, 1475, 1437), (1343, 1180, 1282, 1475), (1340, 1476, 1438, 1220), (1190, 1295, 1476, 1340), (1295, 1223, 1437, 1476), (1292, 1477, 1327, 1189), (1220, 1438, 1477, 1292), (1438, 1262, 1436, 1477), (1433, 1478, 1435, 1261), (1222, 1342, 1478, 1433), (1342, 1190, 1340, 1478), (1324, 1479, 1434, 1204), (1186, 1294, 1479, 1324), (1294, 1222, 1433, 1479), (1276, 1480, 1339, 1175), (1204, 1434, 1480, 1276), (1434, 1261, 1432, 1480), (1429, 1481, 1431, 1260), (1201, 1321, 1481, 1429), (1321, 1183, 1341, 1481), (1336, 1482, 1430, 1216), (1177, 1273, 1482, 1336), (1273, 1201, 1429, 1482), (1288, 1483, 1294, 1186), (1216, 1430, 1483, 1288), (1430, 1260, 1428, 1483), (1425, 1484, 1427, 1259), (1213, 1333, 1484, 1425), (1333, 1173, 1270, 1484), (1341, 1485, 1426, 1221), (1183, 1285, 1485, 1341), (1285, 1213, 1425, 1485), (1293, 1486, 1295, 1190), (1221, 1426, 1486, 1293), (1426, 1259, 1424, 1486), (1421, 1487, 1423, 1258), (1226, 1346, 1487, 1421), (1346, 1191, 1344, 1487), (1316, 1488, 1422, 1196), (1178, 1298, 1488, 1316), (1298, 1226, 1421, 1488), (1268, 1489, 1338, 1170), (1196, 1422, 1489, 1268), (1422, 1258, 1420, 1489), (1417, 1490, 1419, 1257), (1200, 1320, 1490, 1417), (1320, 1182, 1345, 1490), (1328, 1491, 1418, 1208), (1172, 1272, 1491, 1328), (1272, 1200, 1417, 1491), (1280, 1492, 1298, 1178), (1208, 1418, 1492, 1280), (1418, 1257, 1416, 1492), (1413, 1493, 1415, 1256), (1212, 1332, 1493, 1413), (1332, 1176, 1275, 1493), (1345, 1494, 1414, 1225), (1182, 1284, 1494, 1345), (1284, 1212, 1413, 1494), (1297, 1495, 1299, 1191), (1225, 1414, 1495, 1297), (1414, 1256, 1412, 1495), (1409, 1496, 1411, 1255), (1230, 1350, 1496, 1409), (1350, 1192, 1348, 1496), (1290, 1497, 1410, 1218), (1188, 1302, 1497, 1290), (1302, 1230, 1409, 1497), (1338, 1498, 1329, 1170), (1218, 1410, 1498, 1338), (1410, 1255, 1408, 1498), (1405, 1499, 1407, 1254), (1205, 1325, 1499, 1405), (1325, 1187, 1349, 1499), (1278, 1500, 1406, 1206), (1174, 1277, 1500, 1278), (1277, 1205, 1405, 1500), (1326, 1501, 1302, 1188), (1206, 1406, 1501, 1326), (1406, 1254, 1404, 1501), (1401, 1502, 1403, 1253), (1217, 1337, 1502, 1401), (1337, 1175, 1339, 1502), (1349, 1503, 1402, 1229), (1187, 1289, 1503, 1349), (1289, 1217, 1401, 1503), (1301, 1504, 1303, 1192), (1229, 1402, 1504, 1301), (1402, 1253, 1400, 1504), (1397, 1505, 1399, 1252), (1234, 1354, 1505, 1397), (1354, 1193, 1352, 1505), (1287, 1506, 1398, 1215), (1185, 1306, 1506, 1287), (1306, 1234, 1397, 1506), (1335, 1507, 1277, 1174), (1215, 1398, 1507, 1335), (1398, 1252, 1396, 1507), (1393, 1508, 1395, 1251), (1202, 1322, 1508, 1393), (1322, 1184, 1353, 1508), (1275, 1509, 1394, 1203), (1176, 1274, 1509, 1275), (1274, 1202, 1393, 1509), (1323, 1510, 1306, 1185), (1203, 1394, 1510, 1323), (1394, 1251, 1392, 1510), (1389, 1511, 1391, 1250), (1214, 1334, 1511, 1389), (1334, 1177, 1336, 1511), (1353, 1512, 1390, 1233), (1184, 1286, 1512, 1353), (1286, 1214, 1389, 1512), (1305, 1513, 1307, 1193), (1233, 1390, 1513, 1305), (1390, 1250, 1388, 1513), (1385, 1514, 1387, 1249), (1238, 1358, 1514, 1385), (1358, 1194, 1356, 1514), (1284, 1515, 1386, 1212), (1182, 1310, 1515, 1284), (1310, 1238, 1385, 1515), (1332, 1516, 1274, 1176), (1212, 1386, 1516, 1332), (1386, 1249, 1384, 1516), (1381, 1517, 1383, 1248), (1199, 1319, 1517, 1381), (1319, 1181, 1357, 1517), (1272, 1518, 1382, 1200), (1172, 1271, 1518, 1272), (1271, 1199, 1381, 1518), (1320, 1519, 1310, 1182), (1200, 1382, 1519, 1320), (1382, 1248, 1380, 1519), (1377, 1520, 1379, 1247), (1211, 1331, 1520, 1377), (1331, 1173, 1333, 1520), (1357, 1521, 1378, 1237), (1181, 1283, 1521, 1357), (1283, 1211, 1377, 1521), (1309, 1522, 1311, 1194), (1237, 1378, 1522, 1309), (1378, 1247, 1376, 1522), (1373, 1523, 1375, 1246), (1242, 1362, 1523, 1373), (1362, 1195, 1360, 1523), (1280, 1524, 1374, 1208), (1178, 1314, 1524, 1280), (1314, 1242, 1373, 1524), (1328, 1525, 1271, 1172), (1208, 1374, 1525, 1328), (1374, 1246, 1372, 1525), (1369, 1526, 1371, 1245), (1209, 1281, 1526, 1369), (1281, 1179, 1361, 1526), (1268, 1527, 1370, 1196), (1170, 1329, 1527, 1268), (1329, 1209, 1369, 1527), (1316, 1528, 1314, 1178), (1196, 1370, 1528, 1316), (1370, 1245, 1368, 1528), (1365, 1529, 1367, 1244), (1197, 1269, 1529, 1365), (1269, 1171, 1330, 1529), (1361, 1530, 1366, 1241), (1179, 1317, 1530, 1361), (1317, 1197, 1365, 1530), (1313, 1531, 1315, 1195), (1241, 1366, 1531, 1313), (1366, 1244, 1364, 1531), (1364, 1532, 1363, 1243), (1244, 1367, 1532, 1364), (1367, 1210, 1282, 1532), (1368, 1533, 1362, 1242), (1245, 1371, 1533, 1368), (1371, 1241, 1313, 1533), (1372, 1534, 1319, 1199), (1246, 1375, 1534, 1372), (1375, 1240, 1312, 1534), (1376, 1535, 1359, 1239), (1247, 1379, 1535, 1376), (1379, 1213, 1285, 1535), (1380, 1536, 1358, 1238), (1248, 1383, 1536, 1380), (1383, 1237, 1309, 1536), (1384, 1537, 1322, 1202), (1249, 1387, 1537, 1384), (1387, 1236, 1308, 1537), (1388, 1538, 1355, 1235), (1250, 1391, 1538, 1388), (1391, 1216, 1288, 1538), (1392, 1539, 1354, 1234), (1251, 1395, 1539, 1392), (1395, 1233, 1305, 1539), (1396, 1540, 1325, 1205), (1252, 1399, 1540, 1396), (1399, 1232, 1304, 1540), (1400, 1541, 1351, 1231), (1253, 1403, 1541, 1400), (1403, 1219, 1291, 1541), (1404, 1542, 1350, 1230), (1254, 1407, 1542, 1404), (1407, 1229, 1301, 1542), (1408, 1543, 1281, 1209), (1255, 1411, 1543, 1408), (1411, 1228, 1300, 1543), (1412, 1544, 1347, 1227), (1256, 1415, 1544, 1412), (1415, 1203, 1323, 1544), (1416, 1545, 1346, 1226), (1257, 1419, 1545, 1416), (1419, 1225, 1297, 1545), (1420, 1546, 1290, 1218), (1258, 1423, 1546, 1420), (1423, 1224, 1296, 1546), (1424, 1547, 1343, 1223), (1259, 1427, 1547, 1424), (1427, 1198, 1318, 1547), (1428, 1548, 1342, 1222), (1260, 1431, 1548, 1428), (1431, 1221, 1293, 1548), (1432, 1549, 1291, 1219), (1261, 1435, 1549, 1432), (1435, 1220, 1292, 1549), (1436, 1550, 1279, 1207), (1262, 1439, 1550, 1436), (1439, 1210, 1330, 1550), (1440, 1551, 1278, 1206), (1263, 1443, 1551, 1440), (1443, 1215, 1335, 1551), (1444, 1552, 1269, 1197), (1264, 1447, 1552, 1444), (1447, 1207, 1279, 1552), (1448, 1553, 1337, 1217), (1265, 1451, 1553, 1448), (1451, 1204, 1276, 1553), (1452, 1554, 1334, 1214), (1266, 1455, 1554, 1452), (1455, 1201, 1273, 1554), (1456, 1555, 1331, 1211), (1267, 1459, 1555, 1456), (1459, 1198, 1270, 1555)])
me_volleyball.polygons.foreach_set('use_smooth', [1, 1, 1, 1, 1, 1, 1, 1, 1, 1, 1, 1, 1, 1, 1, 1, 1, 1, 1, 1, 1, 1, 1, 1, 1, 1, 1, 1, 1, 1, 1, 1, 1, 1, 1, 1, 1, 1, 1, 1, 1, 1, 1, 1, 1, 1, 1, 1, 1, 1, 1, 1, 1, 1, 1, 1, 1, 1, 1, 1, 1, 1, 1, 1, 1, 1, 1, 1, 1, 1, 1, 1, 1, 1, 1, 1, 1, 1, 1, 1, 1, 1, 1, 1, 1, 1, 1, 1, 1, 1, 1, 1, 1, 1, 1, 1, 1, 1, 1, 1, 1, 1, 1, 1, 1, 1, 1, 1, 1, 1, 1, 1, 1, 1, 1, 1, 1, 1, 1, 1, 1, 1, 1, 1, 1, 1, 1, 1, 1, 1, 1, 1, 1, 1, 1, 1, 1, 1, 1, 1, 1, 1, 1, 1, 1, 1, 1, 1, 1, 1, 1, 1, 1, 1, 1, 1, 1, 1, 1, 1, 1, 1, 1, 1, 1, 1, 1, 1, 1, 1, 1, 1, 1, 1, 1, 1, 1, 1, 1, 1, 1, 1, 1, 1, 1, 1, 1, 1, 1, 1, 1, 1, 1, 1, 1, 1, 1, 1, 1, 1, 1, 1, 1, 1, 1, 1, 1, 1, 1, 1, 1, 1, 1, 1, 1, 1, 1, 1, 1, 1, 1, 1, 1, 1, 1, 1, 1, 1, 1, 1, 1, 1, 1, 1, 1, 1, 1, 1, 1, 1, 1, 1, 1, 1, 1, 1, 1, 1, 1, 1, 1, 1, 1, 1, 1, 1, 1, 1, 1, 1, 1, 1, 1, 1, 1, 1, 1, 1, 1, 1, 1, 1, 1, 1, 1, 1, 1, 1, 1, 1, 1, 1, 1, 1, 1, 1, 1, 1, 1, 1, 1, 1, 1, 1, 1, 1, 1, 1, 1, 1, 1, 1, 1, 1, 1, 1, 1, 1, 1, 1, 1, 1, 1, 1, 1, 1, 1, 1, 1, 1, 1, 1, 1, 1, 1, 1, 1, 1, 1, 1, 1, 1, 1, 1, 1, 1, 1, 1, 1, 1, 1, 1, 1, 1, 1, 1, 1, 1, 1, 1, 1, 1, 1, 1, 1, 1, 1, 1, 1, 1, 1, 1, 1, 1, 1, 1, 1, 1, 1, 1, 1, 1, 1, 1, 1, 1, 1, 1, 1, 1, 1, 1, 1, 1, 1, 1, 1, 1, 1, 1, 1, 1, 1, 1, 1, 1, 1, 1, 1, 1, 1, 1, 1, 1, 1, 1, 1, 1, 1, 1, 1, 1, 1, 1, 1, 1, 1, 1, 1, 1, 1, 1, 1, 1, 1, 1, 1, 1, 1, 1, 1, 1, 1, 1, 1, 1, 1, 1, 1, 1, 1, 1, 1, 1, 1, 1, 1, 1, 1, 1, 1, 1, 1, 1, 1, 1, 1, 1, 1, 1, 1, 1, 1, 1, 1, 1, 1, 1, 1, 1, 1, 1, 1, 1, 1, 1, 1, 1, 1, 1, 1, 1, 1, 1, 1, 1, 1, 1, 1, 1, 1, 1, 1, 1, 1, 1, 1, 1, 1, 1, 1, 1, 1, 1, 1, 1, 1, 1, 1, 1, 1, 1, 1, 1, 1, 1, 1, 1, 1, 1, 1, 1, 1, 1, 1, 1, 1, 1, 1, 1, 1, 1, 1, 1, 1, 1, 1, 1, 1, 1, 1, 1, 1, 1, 1, 1, 1, 1, 1, 1, 1, 1, 1, 1, 1, 1, 1, 1, 1, 1, 1, 1, 1, 1, 1, 1, 1, 1, 1, 1, 1, 1, 1, 1, 1, 1, 1, 1, 1, 1, 1, 1, 1, 1, 1, 1, 1, 1, 1, 1, 1, 1, 1, 1, 1, 1, 1, 1, 1, 1, 1, 1, 1, 1, 1, 1, 1, 1, 1, 1, 1, 1, 1, 1, 1, 1, 1, 1, 1, 1, 1, 1, 1, 1, 1, 1, 1, 1, 1, 1, 1, 1, 1, 1, 1, 1, 1, 1, 1, 1, 1, 1, 1, 1, 1, 1, 1, 1, 1, 1, 1, 1, 1, 1, 1, 1, 1, 1, 1, 1, 1, 1, 1, 1, 1, 1, 1, 1, 1, 1, 1, 1, 1, 1, 1, 1, 1, 1, 1, 1, 1, 1, 1, 1, 1, 1, 1, 1, 1, 1, 1, 1, 1, 1, 1, 1, 1, 1, 1, 1, 1, 1, 1, 1, 1, 1, 1, 1, 1, 1, 1, 1, 1, 1, 1, 1, 1, 1, 1, 1, 1, 1, 1, 1, 1, 1, 1, 1, 1, 1, 1, 1, 1, 1, 1, 1, 1, 1, 1, 1, 1, 1, 1, 1, 1, 1, 1, 1, 1, 1, 1, 1, 1, 1, 1, 1, 1, 1, 1, 1, 1, 1, 1, 1, 1, 1, 1, 1, 1, 1, 1, 1, 1, 1, 1, 1, 1, 1, 1, 1, 1, 1, 1, 1, 1, 1, 1, 1, 1, 1, 1, 1, 1, 1, 1, 1, 1, 1, 1, 1, 1, 1, 1, 1, 1, 1, 1, 1, 1, 1, 1, 1, 1, 1, 1, 1, 1, 1, 1, 1, 1, 1, 1, 1, 1, 1, 1, 1, 1, 1, 1, 1, 1, 1, 1, 1, 1, 1, 1, 1, 1, 1, 1, 1, 1, 1, 1, 1, 1, 1, 1, 1, 1, 1, 1, 1, 1, 1, 1, 1, 1, 1, 1, 1, 0, 0, 0, 0, 0, 0, 0, 0, 0, 0, 0, 0, 0, 0, 0, 0, 0, 0, 0, 0, 0, 0, 0, 0, 0, 0, 0, 0, 0, 0, 0, 0, 0, 0, 0, 0, 0, 0, 0, 0, 0, 0, 0, 0, 0, 0, 0, 0, 0, 0, 0, 0, 0, 0, 0, 0, 0, 0, 0, 0, 0, 0, 0, 0, 0, 0, 0, 0, 0, 0, 0, 0, 0, 0, 0, 0, 0, 0, 0, 0, 0, 0, 0, 0, 0, 0, 0, 0, 0, 0, 0, 0, 0, 0, 0, 0, 0, 0, 0, 0, 0, 0, 0, 0, 0, 0, 0, 0, 0, 0, 0, 0, 0, 0, 0, 0, 0, 0, 0, 0, 0, 0, 0, 0, 0, 0, 0, 0, 0, 0, 0, 0, 0, 0, 0, 0, 0, 0, 0, 0, 0, 0, 0, 0, 0, 0, 0, 0, 0, 0, 0, 0, 0, 0, 0, 0, 0, 0, 0, 0, 0, 0, 0, 0, 0, 0, 0, 0, 0, 0, 0, 0, 0, 0, 0, 0, 0, 0, 0, 0, 0, 0, 0, 0, 0, 0, 0, 0, 0, 0, 0, 0, 0, 0, 0, 0, 0, 0, 0, 0, 0, 0, 0, 0, 0, 0, 0, 0, 0, 0, 0, 0, 0, 0, 0, 0, 0, 0, 0, 0, 0, 0, 0, 0, 0, 0, 0, 0, 0, 0, 0, 0, 0, 0, 0, 0, 0, 0, 0, 0, 0, 0, 0, 0, 0, 0, 0, 0, 0, 0, 0, 0, 0, 0, 0, 0, 0, 0, 0, 0, 0, 0, 0, 0, 0, 0, 0, 0, 0, 0, 0, 0, 0, 0, 0, 0, 0, 0, 0, 0, 0, 0, 0, 0, 0, 0, 0, 0, 0, 0, 0, 0, 0, 0, 0, 0, 0, 0, 0, 0, 0, 0, 0, 0, 0, 0, 0, 0, 0, 0, 0, 0, 0, 0, 0, 0, 0, 0, 0, 0, 0, 0, 0, 0, 0, 0, 0, 0, 0, 0, 0, 0, 0, 0, 0, 0, 0, 0, 0, 0, 0, 0, 0, 0, 0, 0, 0, 0, 0, 0, 0, 0, 0, 0, 0, 0, 0, 0, 0, 0, 0, 0, 0, 0, 0, 0, 0, 0, 0, 0, 0, 0, 0, 0, 0, 0, 0, 0, 0, 0, 0, 0, 0, 0])
me_volleyball.polygons.foreach_set('material_index', [0, 1, 0, 1, 2, 2, 0, 0, 0, 1, 0, 1, 0, 1, 1, 2, 1, 1, 2, 2, 1, 1, 0, 0, 0, 1, 0, 1, 0, 1, 1, 2, 1, 1, 2, 2, 1, 1, 2, 1, 2, 2, 1, 1, 2, 2, 2, 1, 2, 2, 1, 1, 2, 2, 0, 0, 0, 0, 0, 0, 0, 0, 0, 0, 0, 0, 0, 0, 0, 1, 1, 1, 1, 1, 1, 1, 1, 1, 1, 1, 1, 1, 1, 1, 0, 0, 0, 0, 0, 0, 0, 0, 0, 0, 0, 0, 0, 0, 0, 1, 1, 1, 1, 1, 1, 1, 1, 1, 1, 1, 1, 1, 1, 1, 2, 2, 2, 2, 2, 2, 2, 2, 2, 2, 2, 2, 2, 2, 2, 2, 2, 2, 2, 2, 2, 2, 2, 2, 2, 2, 2, 2, 2, 2, 0, 0, 0, 0, 0, 0, 0, 0, 0, 0, 0, 0, 0, 0, 0, 0, 0, 0, 0, 0, 0, 0, 0, 0, 0, 0, 0, 0, 0, 0, 0, 0, 0, 0, 0, 0, 0, 0, 0, 0, 0, 0, 0, 0, 0, 1, 1, 1, 1, 1, 1, 1, 1, 1, 1, 1, 1, 1, 1, 1, 0, 0, 0, 0, 0, 0, 0, 0, 0, 0, 0, 0, 0, 0, 0, 1, 1, 1, 1, 1, 1, 1, 1, 1, 1, 1, 1, 1, 1, 1, 0, 0, 0, 0, 0, 0, 0, 0, 0, 0, 0, 0, 0, 0, 0, 1, 1, 1, 1, 1, 1, 1, 1, 1, 1, 1, 1, 1, 1, 1, 1, 1, 1, 1, 1, 1, 1, 1, 1, 1, 1, 1, 1, 1, 1, 2, 2, 2, 2, 2, 2, 2, 2, 2, 2, 2, 2, 2, 2, 2, 1, 1, 1, 1, 1, 1, 1, 1, 1, 1, 1, 1, 1, 1, 1, 1, 1, 1, 1, 1, 1, 1, 1, 1, 1, 1, 1, 1, 1, 1, 2, 2, 2, 2, 2, 2, 2, 2, 2, 2, 2, 2, 2, 2, 2, 2, 2, 2, 2, 2, 2, 2, 2, 2, 2, 2, 2, 2, 2, 2, 1, 1, 1, 1, 1, 1, 1, 1, 1, 1, 1, 1, 1, 1, 1, 1, 1, 1, 1, 1, 1, 1, 1, 1, 1, 1, 1, 1, 1, 1, 0, 0, 0, 0, 0, 0, 0, 0, 0, 0, 0, 0, 0, 0, 0, 0, 0, 0, 0, 0, 0, 0, 0, 0, 0, 0, 0, 0, 0, 0, 0, 0, 0, 0, 0, 0, 0, 0, 0, 0, 0, 0, 0, 0, 0, 1, 1, 1, 1, 1, 1, 1, 1, 1, 1, 1, 1, 1, 1, 1, 0, 0, 0, 0, 0, 0, 0, 0, 0, 0, 0, 0, 0, 0, 0, 1, 1, 1, 1, 1, 1, 1, 1, 1, 1, 1, 1, 1, 1, 1, 0, 0, 0, 0, 0, 0, 0, 0, 0, 0, 0, 0, 0, 0, 0, 1, 1, 1, 1, 1, 1, 1, 1, 1, 1, 1, 1, 1, 1, 1, 1, 1, 1, 1, 1, 1, 1, 1, 1, 1, 1, 1, 1, 1, 1, 2, 2, 2, 2, 2, 2, 2, 2, 2, 2, 2, 2, 2, 2, 2, 1, 1, 1, 1, 1, 1, 1, 1, 1, 1, 1, 1, 1, 1, 1, 1, 1, 1, 1, 1, 1, 1, 1, 1, 1, 1, 1, 1, 1, 1, 2, 2, 2, 2, 2, 2, 2, 2, 2, 2, 2, 2, 2, 2, 2, 2, 2, 2, 2, 2, 2, 2, 2, 2, 2, 2, 2, 2, 2, 2, 1, 1, 1, 1, 1, 1, 1, 1, 1, 1, 1, 1, 1, 1, 1, 1, 1, 1, 1, 1, 1, 1, 1, 1, 1, 1, 1, 1, 1, 1, 2, 2, 2, 2, 2, 2, 2, 2, 2, 2, 2, 2, 2, 2, 2, 1, 1, 1, 1, 1, 1, 1, 1, 1, 1, 1, 1, 1, 1, 1, 2, 2, 2, 2, 2, 2, 2, 2, 2, 2, 2, 2, 2, 2, 2, 2, 2, 2, 2, 2, 2, 2, 2, 2, 2, 2, 2, 2, 2, 2, 1, 1, 1, 1, 1, 1, 1, 1, 1, 1, 1, 1, 1, 1, 1, 1, 1, 1, 1, 1, 1, 1, 1, 1, 1, 1, 1, 1, 1, 1, 2, 2, 2, 2, 2, 2, 2, 2, 2, 2, 2, 2, 2, 2, 2, 2, 2, 2, 2, 2, 2, 2, 2, 2, 2, 2, 2, 2, 2, 2, 2, 2, 2, 2, 2, 2, 2, 2, 2, 2, 2, 2, 2, 2, 2, 1, 1, 1, 1, 1, 1, 1, 1, 1, 1, 1, 1, 1, 1, 1, 2, 2, 2, 2, 2, 2, 2, 2, 2, 2, 2, 2, 2, 2, 2, 2, 2, 2, 2, 2, 2, 2, 2, 2, 2, 2, 2, 2, 2, 2, 1, 1, 1, 1, 1, 1, 1, 1, 1, 1, 1, 1, 1, 1, 1, 1, 1, 1, 1, 1, 1, 1, 1, 1, 1, 1, 1, 1, 1, 1, 2, 2, 2, 2, 2, 2, 2, 2, 2, 2, 2, 2, 2, 2, 2, 2, 2, 2, 2, 2, 2, 2, 2, 2, 2, 2, 2, 2, 2, 2, 3, 3, 3, 3, 3, 3, 3, 3, 3, 3, 3, 3, 3, 3, 3, 3, 3, 3, 3, 3, 3, 3, 3, 3, 3, 3, 3, 3, 3, 3, 3, 3, 3, 3, 3, 3, 3, 3, 3, 3, 3, 3, 3, 3, 3, 3, 3, 3, 3, 3, 3, 3, 3, 3, 3, 3, 3, 3, 3, 3, 3, 3, 3, 3, 3, 3, 3, 3, 3, 3, 3, 3, 3, 3, 3, 3, 3, 3, 3, 3, 3, 3, 3, 3, 3, 3, 3, 3, 3, 3, 3, 3, 3, 3, 3, 3, 3, 3, 3, 3, 3, 3, 3, 3, 3, 3, 3, 3, 3, 3, 3, 3, 3, 3, 3, 3, 3, 3, 3, 3, 3, 3, 3, 3, 3, 3, 3, 3, 3, 3, 3, 3, 3, 3, 3, 3, 3, 3, 3, 3, 3, 3, 3, 3, 3, 3, 3, 3, 3, 3, 3, 3, 3, 3, 3, 3, 3, 3, 3, 3, 3, 3, 3, 3, 3, 3, 3, 3, 3, 3, 3, 3, 3, 3, 3, 3, 3, 3, 3, 3, 3, 3, 3, 3, 3, 3, 3, 3, 3, 3, 3, 3, 3, 3, 3, 3, 3, 3, 3, 3, 3, 3, 3, 3, 3, 3, 3, 3, 3, 3, 3, 3, 3, 3, 3, 3, 3, 3, 3, 3, 3, 3, 3, 3, 3, 3, 3, 3, 3, 3, 3, 3, 3, 3, 3, 3, 3, 3, 3, 3, 3, 3, 3, 3, 3, 3, 3, 3, 3, 3, 3, 3, 3, 3, 3, 3, 3, 3, 3, 3, 3, 3, 3, 3, 3, 3, 3, 3, 3, 3, 3, 3, 3, 3, 3, 3, 3, 3, 3, 3, 3, 3, 3, 3, 3, 3, 3, 3, 3, 3, 3, 3, 3, 3, 3, 3, 3, 3, 3, 3, 3, 3, 3, 3, 3, 3, 3, 3, 3, 3, 3, 3, 3, 3, 3, 3, 3, 3, 3, 3, 3, 3, 3, 3, 3, 3, 3, 3, 3, 3, 3, 3, 3, 3, 3, 3, 3, 3, 3, 3, 3, 3, 3, 3, 3, 3, 3, 3, 3, 3, 3, 3, 3, 3, 3, 3, 3, 3, 3, 3, 3, 3, 3, 3, 3, 3, 3, 3, 3, 3, 3, 3, 3, 3, 3, 3, 3, 3, 3, 3, 3, 3, 3, 3])
me_volleyball.materials.append(mat_ballwhite_001)
me_volleyball.materials.append(mat_ballblue)
me_volleyball.materials.append(mat_ballyellow)
me_volleyball.materials.append(mat_dark)
me_volleyball.use_remesh_preserve_volume = False
me_volleyball.use_remesh_preserve_attributes = False
me_volleyball.use_mirror_vertex_groups = False
me_volleyball.update()

# ---- objects
ob_point_001 = bpy.data.objects.new('Point.001', light_point_001)
ob_camera = bpy.data.objects.new('Camera', cam_camera_001)
ob_point = bpy.data.objects.new('Point', light_point)
ob_sun = bpy.data.objects.new('Sun', light_sun)
ob_volleyball = bpy.data.objects.new('Volleyball', me_volleyball)

# ---- transforms, parenting, visibility, modifiers, constraints
ob_point_001.location = (-3.352, -4.256e-07, 2.613)
ob_point_001.rotation_euler = (8.228e-08, -0.8422, -1.837e-07)
ob_point_001.lineart.crease_threshold = 0.0
ob_camera.location = (0.0, -20.0, 0.00332)
ob_camera.rotation_euler = (1.571, -0.0, -0.0)
ob_camera.lineart.crease_threshold = 0.0
ob_point.location = (-0.02211, 7.722e-07, -2.874)
ob_point.lineart.crease_threshold = 0.0
ob_sun.location = (4.509, 2.292, 4.24)
ob_sun.rotation_euler = (7.545e-08, 0.8758, -0.06985)
ob_sun.lineart.crease_threshold = 0.0
ob_volleyball.location = (0.0, 0.0, 0.0)
ob_volleyball.rotation_euler = (-0.6284, 0.1804, 0.5429)
ob_volleyball.lineart.crease_threshold = 0.0
_m = ob_volleyball.modifiers.new('Subsurf', 'SUBSURF')
_m.uv_smooth = 'NONE'
_m.quality = 0
_m.subdivision_type = 'SIMPLE'
_m.levels = 0
_m.render_levels = 0
_m.show_only_control_edges = False
_m = ob_volleyball.modifiers.new('Solidify', 'SOLIDIFY')
_m.thickness = 0.05
_m.nonmanifold_thickness_mode = 'FIXED'
_m.nonmanifold_merge_threshold = 0.0003
_m = ob_volleyball.modifiers.new('Subsurf.001', 'SUBSURF')
_m.uv_smooth = 'PRESERVE_CORNERS'
_m.quality = 1
_m.render_levels = 1
_m.use_creases = False

# ---- collection membership
col_collection_1.objects.link(ob_point_001)
col_collection_1.objects.link(ob_camera)
col_collection_1.objects.link(ob_point)
col_collection_1.objects.link(ob_sun)
col_collection_1.objects.link(ob_volleyball)

# ---- scene / render settings (as saved in the file)
scene.camera = ob_camera
scene.frame_start = 1; scene.frame_end = 1; scene.frame_set(0)
scene.render.engine = 'BLENDER_EEVEE_NEXT'
scene.render.resolution_x = 64
scene.render.resolution_y = 64
scene.render.resolution_percentage = 200
scene.render.dither_intensity = 0.0
scene.render.film_transparent = True
scene.cycles.use_denoising = False
scene.cycles.samples = 128
scene.cycles.sampling_pattern = 'TABULATED_SOBOL'
scene.cycles.use_adaptive_sampling = False
scene.cycles.use_light_tree = False
scene.cycles.blur_glossy = 0.0
scene.cycles.sample_clamp_indirect = 0.0
scene.view_settings.view_transform = 'Standard'
bpy.context.view_layer.update()
